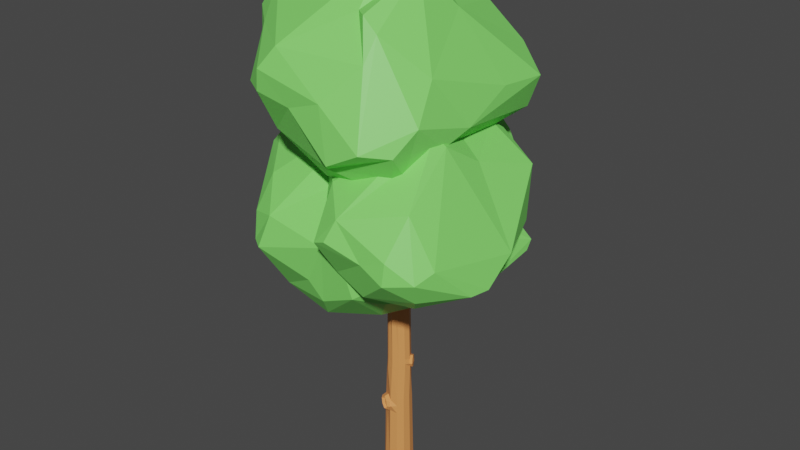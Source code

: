 # Source: forest_tree2.blend  (saved by Blender 3.6.13; exported with 4.5.12 LTS)
import bpy
from mathutils import Matrix  # noqa: F401  (used for matrix-valued properties, if any)

bpy.ops.wm.read_factory_settings(use_empty=True)
scene = bpy.context.scene
scene.name = 'Scene'

# ---- collections
col_collection = bpy.data.collections.new('Collection'); scene.collection.children.link(col_collection)

# ---- materials (node trees are filled in below, after node groups)
mat_1 = bpy.data.materials.new('1')
mat_1.use_transparent_shadow = False
mat_2 = bpy.data.materials.new('2')
mat_2.use_transparent_shadow = False

# ---- material node trees
mat_1.use_nodes = True; mat_1.node_tree.nodes.clear()
_N = mat_1.node_tree.nodes; _L = mat_1.node_tree.links
n0 = _N.new('ShaderNodeBsdfPrincipled'); n0.name = 'Principled BSDF'; n0.location = (10, 300)
n0.distribution = 'GGX'
n0.subsurface_method = 'RANDOM_WALK_SKIN'
n0.inputs[0].default_value = (0.8, 0.3071, 0.09399, 1.0)
n0.inputs[3].default_value = 1.45
n0.inputs[27].default_value = (0.0, 0.0, 0.0, 1.0)
n0.inputs[28].default_value = 1.0
n1 = _N.new('ShaderNodeOutputMaterial'); n1.name = 'Material Output'; n1.location = (300, 300)
_L.new(n0.outputs[0], n1.inputs[0])
n1.is_active_output = True
mat_2.use_nodes = True; mat_2.node_tree.nodes.clear()
_N = mat_2.node_tree.nodes; _L = mat_2.node_tree.links
n0 = _N.new('ShaderNodeBsdfPrincipled'); n0.name = 'Principled BSDF'; n0.location = (10, 300)
n0.distribution = 'GGX'
n0.subsurface_method = 'RANDOM_WALK_SKIN'
n0.inputs[0].default_value = (0.219, 0.8, 0.1397, 1.0)
n0.inputs[3].default_value = 1.45
n0.inputs[27].default_value = (0.0, 0.0, 0.0, 1.0)
n0.inputs[28].default_value = 1.0
n1 = _N.new('ShaderNodeOutputMaterial'); n1.name = 'Material Output'; n1.location = (300, 300)
_L.new(n0.outputs[0], n1.inputs[0])
n1.is_active_output = True

# ---- world
world_world = bpy.data.worlds.new('World'); scene.world = world_world
world_world.use_nodes = True; world_world.node_tree.nodes.clear()
_N = world_world.node_tree.nodes; _L = world_world.node_tree.links
n0 = _N.new('ShaderNodeOutputWorld'); n0.name = 'World Output'; n0.location = (300, 300)
n1 = _N.new('ShaderNodeBackground'); n1.name = 'Background'; n1.location = (10, 300)
n1.inputs[0].default_value = (0.05088, 0.05088, 0.05088, 1.0)
_L.new(n1.outputs[0], n0.inputs[0])
n0.is_active_output = True
world_world.color = (0.05088, 0.05088, 0.05088)
world_world.use_sun_shadow = False
world_world.sun_shadow_jitter_overblur = 0.0

# ---- meshes
me_circle = bpy.data.meshes.new('Circle')
me_circle.from_pydata([(0.0, 0.5476, 0.0), (-0.2738, 0.4743, 0.0), (-0.4743, 0.2738, 0.0), (-0.5476, 0.0, 0.0), (-0.4743, -0.2738, 0.0), (-0.2738, -0.4743, 0.0), (0.0, -0.5476, 0.0), (0.2738, -0.4743, 0.0), (0.4743, -0.2738, 0.0), (0.5476, 0.0, 0.0), (0.4743, 0.2738, 0.0), (0.2738, 0.4743, 0.0), (6.707e-10, 0.3997, 8.585), (-0.1999, 0.3462, 8.585), (-0.3462, 0.1999, 8.585), (-0.3997, -2.012e-09, 8.585), (-0.4132, -0.1804, 8.615), (0.05949, -0.4537, 8.574), (0.1999, -0.3462, 8.585), (0.3462, -0.1999, 8.585), (0.4522, -0.06116, 8.574), (0.1784, 0.4114, 8.615), (0.09265, -0.4889, 4.403), (0.3168, -0.3967, 4.403), (-0.3537, -0.075, 4.403), (-0.3008, -0.2945, 4.403), (0.3228, 0.3345, 4.411), (0.1483, 0.3302, 4.403), (-0.08062, 0.2895, 4.403), (0.4671, -0.2208, 4.403), (-0.1372, -0.4505, 4.403), (-0.2725, 0.1425, 4.403), (0.553, -0.06388, 4.383), (0.3117, -0.4067, 4.16), (-0.3197, -0.2921, 4.139), (0.3551, 0.2868, 4.244), (-0.1038, 0.309, 4.159), (0.4681, -0.2241, 4.178), (-0.1529, -0.4537, 4.14), (-0.2979, 0.1565, 4.146), (0.5179, 0.005087, 4.225), (0.08115, -0.4975, 4.146), (-0.3763, -0.06712, 4.14), (0.4359, 0.1503, 4.167), (0.1347, 0.3506, 4.177), (0.05911, 0.2388, 12.17), (-0.1238, 0.1866, 12.17), (-0.2582, 0.04692, 12.19), (-0.3076, -0.1343, 12.21), (-0.2626, -0.3069, 12.21), (-0.1339, -0.433, 12.2), (0.04869, -0.4821, 12.19), (0.2366, -0.4361, 12.17), (0.3726, -0.3041, 12.17), (0.4211, -0.1231, 12.17), (0.3726, 0.05789, 12.17), (0.2401, 0.1904, 12.17), (-0.02181, -0.4055, 8.387), (-0.3974, -0.004374, 8.346), (0.307, 0.1935, 8.321), (0.004387, 0.3974, 8.346), (0.2053, -0.3524, 8.346), (-0.3561, -0.2122, 8.416), (0.2127, 0.3552, 8.416), (-0.1965, 0.3436, 8.346), (0.3524, -0.2053, 8.346), (-0.1939, -0.3054, 8.321), (-0.3436, 0.1965, 8.346), (0.4062, 0.02108, 8.387), (-0.3807, 0.0003868, 9.541), (-0.2877, 0.1652, 9.483), (0.3614, 0.1682, 9.508), (0.415, -0.03172, 9.508), (0.2151, -0.3779, 9.508), (0.01523, -0.4315, 9.508), (-0.331, -0.2316, 9.508), (0.2151, 0.3145, 9.508), (-0.1975, 0.3154, 9.575), (0.01523, 0.368, 9.508), (0.3614, -0.2316, 9.508), (-0.1846, -0.3779, 9.508), (0.419, -0.04007, 9.752), (0.01925, -0.4398, 9.752), (0.01925, 0.3597, 9.752), (-0.4219, -0.0826, 9.716), (0.3654, 0.1598, 9.752), (0.2191, -0.3863, 9.752), (-0.3269, -0.2399, 9.752), (0.2191, 0.3061, 9.752), (-0.1628, 0.3628, 9.764), (0.3654, -0.2399, 9.752), (-0.1806, -0.3863, 9.752), (-0.3038, 0.1116, 11.16), (0.4422, -0.08832, 11.16), (0.08115, -0.4817, 11.17), (0.04154, 0.273, 11.11), (-0.3573, -0.08832, 11.16), (0.3886, 0.1116, 11.16), (0.2213, -0.3978, 11.11), (-0.3038, -0.2882, 11.16), (0.2057, 0.2708, 11.17), (-0.1204, 0.2706, 11.18), (0.3637, -0.3186, 11.18), (-0.1575, -0.4345, 11.16), (-0.3008, 0.1054, 11.34), (0.4451, -0.09447, 11.34), (0.02542, -0.5213, 11.34), (-0.3544, -0.09447, 11.34), (0.3916, 0.1054, 11.34), (-0.3008, -0.2943, 11.34), (0.276, 0.2652, 11.33), (-0.1852, 0.2649, 11.34), (0.425, -0.2906, 11.34), (-0.1545, -0.4407, 11.34), (-0.2978, 0.09906, 11.52), (0.4482, -0.1008, 11.52), (0.08672, -0.4933, 11.5), (0.04929, 0.257, 11.57), (-0.3513, -0.1008, 11.52), (0.3946, 0.09906, 11.52), (0.2291, -0.4141, 11.57), (-0.2978, -0.3007, 11.52), (0.2112, 0.2595, 11.5), (-0.1149, 0.2593, 11.5), (0.3693, -0.3302, 11.5), (-0.1514, -0.447, 11.52), (-0.3872, -0.03512, 9.905), (0.3689, 0.1525, 9.964), (0.2226, -0.3936, 9.964), (-0.3234, -0.2472, 9.964), (0.2226, 0.2988, 9.964), (-0.204, 0.2798, 9.939), (0.3689, -0.2472, 9.964), (-0.1771, -0.3936, 9.964), (-0.297, 0.115, 9.998), (0.4225, -0.04736, 9.964), (0.02275, -0.4471, 9.964), (0.02275, 0.3524, 9.964), (-0.3954, -0.009069, 8.849), (0.3236, 0.1567, 8.867), (0.2042, -0.3553, 8.849), (-0.3319, -0.2287, 8.802), (0.2243, 0.3291, 8.802), (-0.1955, 0.3371, 8.849), (0.3505, -0.2089, 8.849), (-0.1598, -0.3287, 8.867), (-0.3418, 0.1908, 8.849), (0.4179, -0.005007, 8.773), (0.002346, -0.4219, 8.773), (0.004356, 0.3907, 8.849), (-0.09792, 0.1461, 12.81), (0.05742, 0.2043, 12.8), (-0.209, 0.02496, 12.81), (-0.2418, -0.147, 12.84), (-0.2001, -0.2301, 12.8), (-0.1479, -0.3123, 12.83), (0.01747, -0.3677, 12.81), (0.1766, -0.3315, 12.81), (0.3049, -0.2257, 12.8), (0.3601, -0.07641, 12.8), (0.3259, 0.07292, 12.8), (0.2136, 0.1771, 12.8), (-0.07006, -0.02838, 13.34), (0.008089, -0.002541, 13.35), (-0.1278, -0.086, 13.33), (-0.151, -0.1581, 13.33), (-0.135, -0.226, 13.32), (-0.08348, -0.2739, 13.33), (-0.008412, -0.2906, 13.33), (0.07108, -0.2703, 13.34), (0.1328, -0.2163, 13.35), (0.1586, -0.1422, 13.36), (0.1413, -0.06881, 13.36), (0.08577, -0.01725, 13.36), (0.1588, 1.294, 11.26), (0.103, 1.298, 11.14), (-0.2079, 1.294, 11.27), (-0.1563, 1.298, 11.14), (-0.0276, 1.3, 11.08), (0.1073, 1.289, 11.4), (-0.152, 1.289, 11.4), (-0.02143, 1.287, 11.45), (0.2352, 2.207, 11.58), (0.1925, 2.21, 11.48), (-0.04512, 2.207, 11.59), (-0.005732, 2.21, 11.49), (0.0927, 2.212, 11.44), (0.1958, 2.203, 11.68), (-0.002401, 2.203, 11.69), (0.09741, 2.202, 11.72), (-1.441, 0.5654, 9.983), (-1.412, 0.6248, 9.858), (-1.256, 0.8841, 10.02), (-1.281, 0.8502, 9.882), (-1.345, 0.7427, 9.816), (-1.416, 0.5994, 10.12), (-1.285, 0.8248, 10.14), (-1.352, 0.7068, 10.18), (-2.283, 1.076, 10.39), (-2.263, 1.115, 10.3), (-2.16, 1.286, 10.41), (-2.177, 1.264, 10.32), (-2.219, 1.193, 10.28), (-2.266, 1.099, 10.48), (-2.18, 1.247, 10.49), (-2.224, 1.169, 10.52), (-0.7566, -1.581, 8.904), (-0.6996, -1.614, 9.035), (-0.9741, -1.457, 9.195), (-1.031, -1.423, 9.064), (-0.991, -1.445, 8.924), (-0.8773, -1.51, 8.858), (-0.7396, -1.592, 9.175), (-0.8533, -1.527, 9.241), (-1.147, -2.228, 9.299), (-1.105, -2.253, 9.396), (-1.308, -2.136, 9.514), (-1.35, -2.111, 9.417), (-1.32, -2.128, 9.314), (-1.236, -2.176, 9.265), (-1.135, -2.236, 9.499), (-1.219, -2.188, 9.548), (1.115, -1.376, 11.71), (1.076, -1.393, 11.61), (0.9879, -1.442, 11.57), (0.9008, -1.494, 11.61), (0.8662, -1.519, 11.71), (1.08, -1.4, 11.81), (0.9043, -1.501, 11.81), (0.9928, -1.452, 11.85), (1.591, -2.014, 11.96), (1.56, -2.029, 11.88), (1.487, -2.069, 11.84), (1.415, -2.112, 11.88), (1.387, -2.132, 11.96), (1.563, -2.035, 12.04), (1.418, -2.118, 12.04), (1.491, -2.078, 12.08), (1.367, 1.026, 9.126), (1.336, 1.083, 8.998), (1.359, 1.044, 8.862), (1.523, 0.7589, 8.97), (1.492, 0.8153, 8.842), (1.424, 0.9335, 8.797), (1.5, 0.7974, 9.107), (1.435, 0.9082, 9.171), (2.135, 1.546, 9.474), (2.113, 1.585, 9.385), (2.129, 1.559, 9.29), (2.243, 1.361, 9.366), (2.221, 1.4, 9.277), (2.174, 1.482, 9.246), (2.227, 1.387, 9.46), (2.182, 1.464, 9.505), (0.2841, -0.4645, 2.268), (-0.3947, -0.2988, 2.358), (0.2841, 0.3899, 2.268), (-0.2092, 0.3899, 2.268), (0.4646, -0.284, 2.268), (-0.1941, -0.4168, 2.247), (-0.3897, 0.2093, 2.268), (0.5307, -0.03732, 2.268), (0.01721, -0.5371, 2.333), (-0.4558, -0.03732, 2.268), (0.4646, 0.2093, 2.268), (0.03743, 0.4559, 2.268), (0.1154, -0.5894, 2.565), (-0.4428, -0.04261, 2.59), (0.4632, 0.2002, 2.59), (0.04273, 0.4429, 2.59), (0.2855, -0.4631, 2.59), (-0.4671, -0.2524, 2.601), (0.2855, 0.3779, 2.59), (-0.2, 0.3779, 2.59), (0.4632, -0.2854, 2.59), (-0.4923, -0.4166, 2.6), (-0.3778, 0.2002, 2.59), (0.5283, -0.04261, 2.59), (0.04301, -0.5429, 2.808), (-0.4305, -0.04761, 2.893), (0.4619, 0.1915, 2.893), (0.04774, 0.4307, 2.893), (0.2869, -0.4618, 2.893), (-0.3689, -0.3046, 2.834), (0.2869, 0.3666, 2.893), (-0.1914, 0.3666, 2.893), (0.4619, -0.2867, 2.893), (-0.1576, -0.425, 2.92), (-0.3665, 0.1915, 2.893), (0.526, -0.04761, 2.893), (-0.4328, -0.4547, 2.401), (-0.2682, -0.5515, 2.31), (-0.09474, -0.6503, 2.38), (-0.01413, -0.6932, 2.571), (-0.4117, -0.4595, 2.791), (-0.07357, -0.6551, 2.771), (-0.2382, -0.5583, 2.862), (0.3104, -0.3945, 4.626), (-0.3029, -0.2887, 4.651), (0.3579, 0.2655, 4.57), (-0.09107, 0.2933, 4.627), (0.4612, -0.2191, 4.61), (-0.1397, -0.4407, 4.644), (-0.2783, 0.1457, 4.639), (0.5207, -0.01618, 4.55), (0.08587, -0.4838, 4.641), (-0.3555, -0.07041, 4.645), (0.4399, 0.1203, 4.627), (0.1388, 0.3345, 4.612), (0.5291, 0.1852, 4.174), (0.5629, 0.1823, 4.406), (0.4519, 0.2991, 4.572), (0.4172, 0.3673, 4.415), (0.613, 0.02046, 4.552), (0.6449, -0.02673, 4.387), (0.4491, 0.3201, 4.25), (0.6102, 0.0415, 4.23), (-0.3171, -0.4112, 2.406), (-0.1524, -0.508, 2.314), (0.02105, -0.6068, 2.385), (-0.3765, -0.373, 2.605), (0.1017, -0.6497, 2.576), (-0.2959, -0.4159, 2.796), (0.04223, -0.6115, 2.775), (-0.1224, -0.5147, 2.867), (0.533, 0.1554, 4.629), (0.2617, -0.2245, 12.93), (0.3123, -0.0921, 12.92), (-0.1158, -0.3454, 12.92), (0.005998, -0.351, 12.93), (-0.1942, -0.004245, 12.93), (-0.2486, -0.1117, 12.94), (0.2834, 0.04041, 12.92), (0.1471, -0.3183, 12.93), (-0.4181, -0.3564, 12.84), (0.1831, 0.1317, 12.92), (0.04302, 0.1538, 12.93), (-0.09549, 0.1015, 12.93), (0.2182, -0.2231, 13.05), (-0.1226, -0.3101, 13.02), (-0.1774, -0.03142, 13.04), (0.02934, 0.1036, 13.05), (0.2623, -0.1086, 13.05), (-0.002637, -0.3337, 13.04), (-0.2165, -0.1448, 13.03), (0.2369, 0.005406, 13.05), (0.1196, -0.3046, 13.05), (-0.1643, -0.227, 13.06), (0.1507, 0.08434, 13.05), (-0.09086, 0.05936, 13.05), (-0.4575, -0.2779, 12.88), (-0.3688, -0.4341, 12.87), (-0.4639, -0.2445, 12.97), (-0.3384, -0.4654, 12.96), (-0.4336, -0.2758, 13.06), (-0.3448, -0.432, 13.05), (-0.3842, -0.3534, 13.09), (-0.7045, -0.4969, 13.08), (-0.7003, -0.5189, 13.02), (-0.642, -0.6216, 13.02), (-0.6744, -0.5705, 13.0), (-0.622, -0.6421, 13.08), (-0.6845, -0.5175, 13.14), (-0.6262, -0.6202, 13.14), (-0.6521, -0.5685, 13.16), (-0.9422, -0.6306, 13.05), (-0.9397, -0.6441, 13.02), (-0.9038, -0.7073, 13.01), (-0.9237, -0.6759, 13.0), (-0.8915, -0.7199, 13.05), (-0.93, -0.6433, 13.09), (-0.8941, -0.7064, 13.09), (-0.91, -0.6747, 13.1), (2.061, 1.623, 8.031), (3.343, 0.306, 8.396), (3.625, 2.53, 9.065), (0.9985, -0.484, 8.318), (0.3619, 0.4078, 9.167), (0.6707, 1.417, 8.854), (2.122, 0.1985, 10.89), (1.434, -0.862, 9.878), (2.599, 0.4471, 11.0), (1.833, 1.14, 10.9), (1.401, 1.071, 10.8), (0.2856, 0.6829, 9.502), (1.442, 2.23, 10.37), (1.176, 2.289, 9.649), (1.521, 2.344, 9.023), (0.8618, 1.742, 10.18), (0.9982, 0.4726, 10.35), (0.4105, 0.5001, 10.09), (0.2902, 0.5396, 9.822), (0.9364, -0.2197, 10.17), (2.446, -0.8302, 9.909), (2.895, 0.1102, 10.19), (2.771, 1.083, 10.58), (2.803, 2.578, 10.31), (3.639, 2.744, 9.414), (2.512, 2.913, 9.234), (1.265, 2.468, 8.835), (1.445, 2.612, 8.53), (1.325, 2.091, 8.441), (0.8938, 2.101, 8.91), (0.7209, -0.2982, 9.245), (0.8323, -0.8924, 9.252), (2.755, -0.9131, 8.807), (2.557, -0.6968, 8.232), (1.841, 2.785, 8.678), (2.296, 2.792, 8.407), (1.546, 1.316, 7.996), (2.078, -1.21, 9.095), (1.978, -1.095, 8.453), (2.971, 2.225, 8.232), (1.958, 2.471, 8.231), (1.039, 0.2828, 8.35), (1.418, 0.8509, 7.907), (1.862, 0.0576, 7.788), (1.449, -0.5044, 7.983), (1.933, 1.109, 7.807), (2.226, -0.2591, 7.783), (0.2321, -2.077, 12.15), (2.073, -2.792, 13.16), (-1.58, 2.19, 13.01), (-0.9843, 0.5236, 11.91), (2.32, -2.524, 13.24), (2.892, 3.192, 13.98), (3.26, 3.312, 15.11), (2.429, -3.201, 14.04), (0.08931, -3.859, 15.41), (-2.498, -3.115, 13.75), (-3.677, -2.317, 16.88), (-3.462, -0.07812, 13.72), (-1.276, 2.928, 13.47), (-2.017, 3.057, 15.16), (0.005782, -0.7769, 19.2), (0.4449, 0.05057, 19.24), (-2.347, 0.0455, 18.65), (-1.597, 0.7294, 18.94), (-3.229, 2.143, 17.74), (-3.302, 2.597, 16.39), (0.3473, 1.519, 18.25), (-1.144, 3.399, 17.06), (-1.315, 2.095, 18.26), (1.689, 0.8805, 17.64), (-3.274, 0.6742, 18.39), (-4.041, 1.454, 18.0), (-4.352, 1.388, 17.21), (-3.69, 2.424, 17.09), (-3.895, 2.113, 16.26), (-3.914, 0.7553, 14.69), (-3.66, 2.397, 15.97), (-3.042, 2.456, 15.81), (-4.296, -0.9727, 18.01), (-4.788, -0.8242, 17.4), (-4.844, -1.006, 15.66), (-1.843, -3.648, 16.77), (0.9761, -0.1779, 18.96), (0.152, -2.048, 17.9), (0.6375, -2.413, 17.91), (1.115, -2.973, 16.59), (1.172, -2.417, 17.42), (1.128, 3.217, 17.31), (2.18, 3.829, 15.95), (2.184, 3.958, 14.94), (0.3146, 3.889, 14.9), (-0.9164, 3.352, 16.6), (1.637, 2.612, 13.07), (1.13, 3.652, 13.87), (-1.244, 3.292, 14.26), (-1.945, 3.372, 13.64), (-2.944, 2.827, 13.88), (-3.664, 2.084, 15.34), (-3.796, -2.169, 14.55), (-4.845, -1.278, 17.01), (-3.286, -2.192, 14.04), (-1.989, -0.3367, 12.35), (-3.145, -3.559, 15.35), (-2.36, -3.98, 16.02), (-2.505, -3.903, 15.24), (1.7, -3.954, 14.19), (2.795, -2.447, 14.86), (2.502, -1.457, 16.09), (-1.754, 3.49, 14.07), (-0.4069, 3.286, 13.36), (-0.8376, 3.245, 13.09), (-3.799, 1.635, 14.18), (-3.027, 2.327, 13.6), (-2.382, 0.5402, 12.59), (-3.356, -2.842, 14.77), (-2.461, -2.749, 13.87), (-1.829, -1.333, 12.8), (-1.97, -2.141, 13.09), (-1.216, -3.831, 14.97), (0.5374, -4.081, 13.59), (0.1756, -3.653, 13.27), (3.153, 1.477, 15.24), (3.115, -0.3129, 14.35), (2.866, -1.276, 13.91), (2.208, -1.502, 13.51), (2.254, -0.4443, 13.37), (0.4034, 1.417, 12.61), (-0.9237, 1.558, 12.68), (-0.3762, -0.6902, 12.12), (-1.335, -2.54, 12.75), (1.355, 0.6622, 12.73), (-0.2244, 0.6164, 11.97), (1.129, -1.566, 12.27), (-0.4084, -3.058, 12.66), (1.133, -2.932, 12.71), (2.227, -1.033, 8.976), (4.006, 1.784, 10.64), (3.911, 2.112, 12.55), (0.9794, -3.472, 9.546), (2.978, -4.393, 10.43), (0.6345, -3.821, 9.886), (0.9577, 1.981, 11.14), (0.9077, 1.293, 10.26), (0.2596, 1.185, 10.9), (2.173, -1.915, 14.22), (2.987, -1.339, 14.01), (0.4872, -0.9622, 13.88), (-0.6952, -1.236, 12.21), (-0.4813, -0.9764, 10.97), (1.102, -0.4828, 14.1), (0.331, 0.3535, 13.56), (-0.006944, 1.061, 12.59), (2.575, -0.02984, 13.85), (3.302, -0.02993, 13.16), (-0.4447, -0.248, 12.64), (-0.1081, 0.9973, 11.85), (0.4009, -2.111, 13.33), (-0.9123, -2.329, 12.8), (-0.9263, -2.033, 12.28), (-1.12, -2.275, 11.82), (1.062, -4.278, 12.03), (0.04079, -3.287, 12.67), (2.483, -1.384, 14.37), (2.756, -1.839, 14.06), (3.187, -3.358, 12.5), (3.007, -4.294, 11.2), (2.448, 1.697, 13.86), (2.606, 2.267, 13.43), (1.429, 1.754, 13.68), (1.394, 2.384, 12.98), (0.7397, 1.984, 12.12), (2.582, 2.514, 11.08), (1.565, 2.705, 11.91), (0.4101, 1.294, 10.35), (0.04656, 0.468, 10.41), (-0.3548, -0.1154, 10.59), (-0.3857, -3.134, 11.84), (0.3103, -4.499, 11.1), (0.8155, -4.591, 11.31), (3.853, -3.903, 10.55), (4.139, -3.291, 10.88), (0.8006, 1.968, 10.95), (1.491, 1.873, 10.26), (-0.6085, -2.443, 10.96), (0.06153, -3.482, 11.08), (0.5137, -2.569, 10.07), (1.235, -2.27, 9.379), (2.082, -4.352, 10.86), (1.78, -3.883, 9.415), (3.596, -3.54, 9.711), (4.752, -0.1453, 10.46), (4.782, -1.362, 9.67), (4.624, -2.059, 9.658), (3.521, 0.4307, 9.437), (3.365, 1.535, 10.01), (2.607, 0.2658, 9.493), (1.184, 0.6345, 9.817), (1.134, -0.2637, 9.638), (1.333, -1.222, 9.098), (3.364, -2.039, 8.971), (2.627, -2.823, 8.972), (3.242, -3.137, 9.211), (-1.201, 1.18, 7.071), (1.87, 4.316, 9.574), (2.096, 4.254, 11.33), (2.114, 2.762, 12.16), (0.9901, -3.534, 8.855), (-0.3062, -3.531, 8.297), (-0.2108, -3.631, 10.36), (-4.539, 1.053, 9.377), (-1.914, 4.973, 9.143), (-0.8759, -0.2702, 14.02), (-0.78, 0.5888, 14.26), (-2.779, -0.8157, 13.03), (-4.625, 0.5145, 11.48), (-2.546, 1.068, 13.94), (-2.729, 2.114, 13.59), (-2.768, 3.773, 12.51), (-3.48, 3.587, 10.89), (0.0505, 1.504, 13.73), (-1.304, 1.899, 13.86), (1.41, 1.685, 12.88), (-1.646, 3.881, 13.36), (-2.753, 4.161, 9.326), (-3.299, 0.997, 13.42), (-3.816, 1.919, 12.88), (-4.157, 2.28, 11.63), (-3.531, -0.4456, 12.68), (-4.704, -0.8744, 12.35), (-5.281, -0.6005, 11.41), (-5.03, -0.9256, 11.94), (-3.459, -2.508, 11.69), (-2.513, -3.672, 10.81), (-0.1118, 0.1288, 14.1), (0.2727, -1.179, 12.67), (0.7264, 0.5227, 13.22), (0.5564, -2.368, 11.58), (0.6058, 4.201, 13.45), (-0.4761, 3.75, 13.86), (1.746, 3.902, 12.67), (-0.7429, 4.771, 12.38), (-1.58, 4.828, 11.31), (-0.5151, 5.296, 9.455), (-3.326, 3.884, 8.908), (-2.659, 4.268, 8.418), (-4.158, 2.51, 8.723), (-5.235, -0.3853, 10.39), (-5.08, -1.136, 10.88), (-3.032, -1.195, 8.363), (-4.204, -1.977, 10.28), (-3.299, -3.646, 9.669), (-3.525, -3.309, 10.56), (-2.798, -3.992, 9.669), (-2.397, -3.036, 8.029), (0.7987, -3.658, 9.691), (1.851, -2.888, 9.434), (2.053, -2.048, 9.715), (2.03, 0.07878, 9.77), (-1.67, 4.899, 9.782), (-1.83, 5.065, 9.469), (-1.208, 4.762, 8.493), (-2.041, 4.142, 8.377), (-4.673, -0.9713, 9.595), (-3.31, 3.153, 8.238), (-3.271, 1.356, 7.782), (-3.842, -2.75, 10.28), (-2.73, -2.559, 8.004), (-0.9227, -3.566, 8.903), (-0.6402, -2.984, 7.489), (1.568, -2.596, 8.464), (2.594, 0.05116, 7.953), (2.595, 1.467, 8.329), (1.459, 1.236, 7.401), (1.142, 3.842, 8.25), (-0.3234, 3.637, 8.067), (-1.342, 2.275, 7.602), (-1.66, 3.622, 7.935), (-2.17, 0.4907, 7.161), (-1.98, -0.7353, 7.432), (-1.942, -2.332, 7.519), (-0.3776, -1.388, 7.04), (0.7612, 2.852, 7.66), (-0.5573, 0.5181, 6.948), (0.4147, -1.017, 7.004), (0.9632, -2.066, 7.58)], [], [(61, 57, 17, 18), (62, 58, 15, 16), (84, 69, 191, 190), (64, 60, 12, 13), (65, 61, 18, 19), (60, 63, 21, 12), (67, 64, 13, 14), (68, 65, 19, 20), (58, 67, 14, 15), (275, 294, 322, 320), (42, 39, 31, 24), (41, 38, 30, 22), (40, 37, 29, 32), (39, 36, 28, 31), (44, 35, 26, 27), (38, 34, 25, 30), (37, 33, 23, 29), (36, 44, 27, 28), (32, 304, 313, 314), (34, 42, 24, 25), (33, 41, 22, 23), (1, 2, 3, 4, 5, 6, 7, 8, 9, 10, 11, 0), (118, 114, 47, 48), (282, 278, 41, 33), (283, 279, 42, 34), (284, 280, 43, 35), (285, 281, 44, 36), (286, 282, 33, 37), (287, 283, 34, 38), (281, 284, 35, 44), (288, 285, 36, 39), (289, 286, 37, 40), (278, 287, 38, 41), (279, 288, 39, 42), (280, 289, 40, 43), (119, 115, 54, 55), (120, 116, 51, 52), (121, 118, 48, 49), (122, 119, 55, 56), (123, 117, 45, 46), (124, 120, 52, 53), (125, 121, 49, 50), (117, 122, 56, 45), (114, 123, 46, 47), (115, 124, 53, 54), (116, 125, 50, 51), (307, 304, 68, 59), (306, 303, 67, 58), (305, 302, 66, 57), (304, 301, 65, 68), (303, 300, 64, 67), (308, 299, 63, 60), (302, 298, 62, 66), (301, 297, 61, 65), (300, 308, 60, 64), (299, 307, 59, 63), (298, 306, 58, 62), (297, 305, 57, 61), (148, 145, 80, 74), (147, 144, 79, 72), (146, 143, 77, 70), (149, 142, 76, 78), (145, 141, 75, 80), (144, 140, 73, 79), (143, 149, 78, 77), (142, 139, 71, 76), (141, 138, 69, 75), (140, 148, 74, 73), (139, 147, 72, 71), (138, 146, 70, 69), (74, 80, 91, 82), (72, 79, 90, 81), (78, 76, 88, 83), (80, 75, 87, 91), (79, 73, 86, 90), (77, 78, 83, 89), (76, 71, 85, 88), (75, 69, 84, 87), (73, 74, 82, 86), (71, 72, 81, 85), (136, 133, 103, 94), (135, 132, 102, 93), (134, 131, 101, 92), (137, 130, 100, 95), (133, 129, 99, 103), (132, 128, 98, 102), (131, 137, 95, 101), (130, 127, 97, 100), (129, 126, 96, 99), (128, 136, 94, 98), (127, 135, 93, 97), (126, 134, 92, 96), (94, 103, 113, 106), (93, 102, 112, 105), (92, 101, 111, 104), (103, 99, 109, 113), (100, 97, 108, 110), (99, 96, 107, 109), (97, 93, 105, 108), (96, 92, 104, 107), (106, 113, 125, 116), (105, 112, 124, 115), (104, 111, 123, 114), (148, 17, 207, 212), (113, 109, 121, 125), (110, 108, 119, 122), (109, 107, 118, 121), (108, 105, 115, 119), (107, 104, 114, 118), (124, 112, 222, 227), (85, 81, 135, 127), (86, 82, 136, 128), (87, 84, 126, 129), (88, 85, 127, 130), (89, 83, 137, 131), (90, 86, 128, 132), (91, 87, 129, 133), (83, 88, 130, 137), (81, 90, 132, 135), (82, 91, 133, 136), (15, 14, 146, 138), (18, 17, 148, 140), (16, 15, 138, 141), (13, 12, 149, 143), (19, 18, 140, 144), (12, 21, 142, 149), (14, 13, 143, 146), (20, 19, 144, 147), (101, 95, 178, 177), (59, 68, 242, 243), (51, 50, 155, 156), (342, 338, 170, 171), (48, 47, 152, 153), (55, 54, 159, 160), (52, 51, 156, 157), (49, 48, 153, 154), (56, 55, 160, 161), (46, 45, 151, 150), (53, 52, 157, 158), (50, 49, 154, 155), (45, 56, 161, 151), (47, 46, 150, 152), (54, 53, 158, 159), (162, 163, 173, 172, 171, 170, 169, 168, 167, 166, 165, 164), (343, 339, 167, 168), (344, 340, 164, 165), (345, 342, 171, 172), (346, 343, 168, 169), (347, 344, 165, 166), (348, 345, 172, 173), (349, 341, 163, 162), (338, 346, 169, 170), (339, 347, 166, 167), (341, 348, 173, 163), (340, 349, 162, 164), (175, 174, 182, 183), (122, 117, 181, 179), (110, 122, 179, 174), (100, 110, 174, 175), (117, 123, 180, 181), (95, 100, 175, 178), (123, 111, 176, 180), (111, 101, 177, 176), (186, 183, 182, 187, 189, 188, 184, 185), (181, 180, 188, 189), (180, 176, 184, 188), (177, 178, 186, 185), (176, 177, 185, 184), (179, 181, 189, 187), (174, 179, 187, 182), (178, 175, 183, 186), (193, 192, 200, 201), (126, 84, 190, 195), (70, 77, 193, 194), (69, 70, 194, 191), (134, 126, 195, 197), (89, 131, 196, 192), (131, 134, 197, 196), (77, 89, 192, 193), (202, 201, 200, 204, 205, 203, 198, 199), (197, 195, 203, 205), (195, 190, 198, 203), (194, 193, 201, 202), (190, 191, 199, 198), (196, 197, 205, 204), (192, 196, 204, 200), (191, 194, 202, 199), (208, 213, 221, 216), (141, 145, 213, 208), (17, 57, 206, 207), (62, 16, 209, 210), (66, 62, 210, 211), (16, 141, 208, 209), (145, 148, 212, 213), (57, 66, 211, 206), (219, 218, 217, 216, 221, 220, 215, 214), (211, 210, 218, 219), (210, 209, 217, 218), (207, 206, 214, 215), (213, 212, 220, 221), (212, 207, 215, 220), (206, 211, 219, 214), (209, 208, 216, 217), (228, 229, 237, 236), (112, 102, 223, 222), (98, 94, 225, 224), (102, 98, 224, 223), (94, 106, 226, 225), (106, 116, 228, 226), (116, 120, 229, 228), (120, 124, 227, 229), (231, 232, 233, 234, 236, 237, 235, 230), (226, 228, 236, 234), (225, 226, 234, 233), (223, 224, 232, 231), (229, 227, 235, 237), (227, 222, 230, 235), (224, 225, 233, 232), (222, 223, 231, 230), (244, 245, 253, 252), (63, 59, 243, 240), (142, 21, 239, 238), (147, 139, 245, 244), (20, 147, 244, 241), (68, 20, 241, 242), (139, 142, 238, 245), (21, 63, 240, 239), (248, 251, 250, 249, 252, 253, 246, 247), (240, 243, 251, 248), (242, 241, 249, 250), (238, 239, 247, 246), (245, 238, 246, 253), (241, 244, 252, 249), (243, 242, 250, 251), (239, 240, 248, 247), (10, 9, 261, 264), (3, 2, 260, 263), (6, 5, 259, 262), (9, 8, 258, 261), (2, 1, 257, 260), (0, 11, 256, 265), (5, 4, 255, 259), (8, 7, 254, 258), (1, 0, 265, 257), (11, 10, 264, 256), (4, 3, 263, 255), (7, 6, 262, 254), (264, 261, 277, 268), (263, 260, 276, 267), (271, 283, 294, 275), (261, 258, 274, 277), (260, 257, 273, 276), (265, 256, 272, 269), (262, 259, 291, 292), (258, 254, 270, 274), (257, 265, 269, 273), (256, 264, 268, 272), (255, 263, 267, 271), (254, 262, 266, 270), (268, 277, 289, 280), (267, 276, 288, 279), (293, 292, 319, 321), (277, 274, 286, 289), (276, 273, 285, 288), (269, 272, 284, 281), (259, 255, 290, 291), (274, 270, 282, 286), (273, 269, 281, 285), (272, 268, 280, 284), (271, 267, 279, 283), (270, 266, 278, 282), (287, 278, 295, 296), (255, 271, 275, 290), (278, 266, 293, 295), (266, 262, 292, 293), (283, 287, 296, 294), (23, 22, 305, 297), (25, 24, 306, 298), (291, 290, 317, 318), (28, 27, 308, 300), (29, 23, 297, 301), (30, 25, 298, 302), (27, 26, 299, 308), (31, 28, 300, 303), (32, 29, 301, 304), (22, 30, 302, 305), (24, 31, 303, 306), (43, 40, 316, 309), (309, 316, 314, 310), (315, 309, 310, 312), (319, 318, 317, 320, 322, 324, 323, 321), (312, 310, 325, 311), (310, 314, 313, 325), (26, 35, 315, 312), (295, 293, 321, 323), (299, 26, 312, 311), (296, 295, 323, 324), (294, 296, 324, 322), (290, 275, 320, 317), (307, 299, 311, 325), (35, 43, 309, 315), (40, 32, 314, 316), (304, 307, 325, 313), (292, 291, 318, 319), (152, 150, 337, 330), (151, 161, 335, 336), (153, 331, 352, 350), (158, 157, 333, 326), (150, 151, 336, 337), (161, 160, 332, 335), (328, 155, 351, 353), (157, 156, 329, 333), (160, 159, 327, 332), (153, 152, 330, 331), (156, 155, 328, 329), (159, 158, 326, 327), (330, 337, 349, 340), (336, 335, 348, 341), (334, 350, 358, 360), (326, 333, 346, 338), (337, 336, 341, 349), (335, 332, 345, 348), (155, 154, 334, 351), (333, 329, 343, 346), (332, 327, 342, 345), (331, 330, 340, 344), (329, 328, 339, 343), (327, 326, 338, 342), (339, 328, 353, 355), (344, 347, 356, 354), (154, 153, 350, 334), (347, 339, 355, 356), (331, 344, 354, 352), (362, 364, 372, 370), (351, 334, 360, 359), (356, 355, 363, 364), (352, 354, 362, 357), (350, 352, 357, 358), (354, 356, 364, 362), (353, 351, 359, 361), (355, 353, 361, 363), (367, 368, 366, 365, 370, 372, 371, 369), (363, 361, 369, 371), (361, 359, 367, 369), (359, 360, 368, 367), (364, 363, 371, 372), (357, 362, 370, 365), (360, 358, 366, 368), (358, 357, 365, 366), (381, 395, 382), (396, 385, 382), (395, 396, 382), (394, 395, 381), (385, 387, 386), (388, 384, 383), (382, 385, 383), (385, 388, 383), (385, 386, 388), (387, 399, 386), (388, 386, 384), (386, 378, 384), (384, 389, 383), (384, 391, 389), (391, 390, 389), (383, 379, 382), (383, 392, 379), (389, 392, 383), (390, 392, 389), (392, 380, 379), (392, 404, 380), (379, 381, 382), (380, 381, 379), (380, 393, 381), (393, 394, 381), (380, 410, 393), (404, 410, 380), (393, 405, 394), (394, 405, 374), (394, 397, 395), (374, 397, 394), (397, 396, 395), (374, 375, 397), (396, 398, 385), (397, 398, 396), (398, 387, 385), (375, 412, 397), (408, 398, 397), (412, 408, 397), (407, 399, 387), (407, 400, 399), (407, 401, 400), (399, 402, 386), (401, 402, 400), (402, 399, 400), (386, 402, 378), (378, 377, 384), (377, 391, 384), (378, 414, 377), (403, 404, 390), (390, 404, 392), (376, 404, 403), (411, 405, 410), (410, 405, 393), (406, 405, 411), (398, 408, 387), (387, 408, 407), (412, 413, 408), (408, 413, 407), (401, 409, 402), (409, 378, 402), (415, 414, 378), (409, 415, 378), (391, 377, 390), (377, 403, 390), (377, 414, 403), (414, 376, 403), (376, 410, 404), (376, 411, 410), (376, 417, 411), (411, 419, 406), (406, 374, 405), (374, 412, 375), (373, 413, 412), (413, 401, 407), (418, 409, 373), (373, 401, 413), (373, 409, 401), (418, 415, 409), (416, 414, 415), (418, 416, 415), (416, 417, 414), (414, 417, 376), (419, 412, 374), (406, 419, 374), (412, 418, 373), (412, 419, 418), (417, 419, 411), (416, 419, 417), (418, 419, 416), (440, 437, 435), (437, 442, 438), (456, 443, 435), (443, 440, 435), (440, 442, 437), (442, 441, 438), (438, 441, 439), (481, 443, 456), (441, 465, 439), (443, 461, 440), (440, 461, 442), (437, 444, 436), (444, 438, 445), (437, 438, 444), (438, 447, 445), (447, 446, 445), (439, 447, 438), (447, 448, 446), (439, 448, 447), (448, 449, 446), (439, 450, 448), (465, 451, 439), (439, 451, 450), (465, 433, 451), (448, 471, 449), (449, 454, 446), (437, 436, 435), (444, 452, 436), (445, 452, 444), (446, 453, 445), (445, 453, 452), (454, 453, 446), (453, 473, 452), (454, 473, 453), (436, 434, 435), (436, 452, 434), (452, 455, 434), (473, 430, 452), (452, 430, 455), (430, 477, 455), (477, 428, 455), (434, 456, 435), (457, 456, 434), (457, 458, 456), (455, 457, 434), (457, 459, 458), (458, 460, 456), (455, 459, 457), (459, 460, 458), (460, 481, 456), (455, 428, 459), (428, 479, 459), (495, 443, 481), (495, 426, 443), (426, 462, 443), (443, 462, 461), (462, 441, 461), (461, 441, 442), (425, 463, 426), (426, 463, 462), (463, 464, 462), (462, 464, 441), (464, 465, 441), (425, 467, 463), (466, 467, 425), (467, 464, 463), (464, 468, 465), (482, 469, 433), (469, 470, 433), (470, 451, 433), (451, 471, 450), (450, 471, 448), (432, 470, 469), (487, 475, 431), (431, 454, 449), (431, 472, 454), (475, 474, 431), (431, 474, 472), (472, 473, 454), (488, 476, 430), (476, 477, 430), (489, 429, 488), (488, 429, 476), (429, 478, 476), (476, 478, 477), (491, 503, 429), (493, 428, 492), (493, 479, 428), (493, 427, 479), (479, 460, 459), (479, 480, 460), (480, 481, 460), (427, 480, 479), (421, 424, 427), (465, 468, 433), (468, 482, 433), (467, 483, 464), (464, 483, 468), (468, 483, 482), (483, 484, 482), (482, 432, 469), (467, 466, 483), (484, 432, 482), (470, 486, 451), (471, 485, 449), (485, 431, 449), (451, 485, 471), (451, 486, 485), (485, 487, 431), (432, 486, 470), (486, 487, 485), (432, 422, 486), (472, 488, 473), (473, 488, 430), (474, 488, 472), (474, 489, 488), (474, 490, 489), (489, 491, 429), (475, 490, 474), (490, 491, 489), (478, 492, 477), (477, 492, 428), (478, 429, 492), (492, 494, 493), (429, 494, 492), (429, 507, 494), (493, 494, 427), (429, 503, 507), (494, 421, 427), (494, 508, 421), (507, 508, 494), (480, 496, 481), (481, 496, 495), (496, 426, 495), (480, 497, 496), (496, 425, 426), (427, 424, 480), (424, 497, 480), (496, 499, 425), (424, 498, 497), (498, 499, 497), (497, 499, 496), (421, 498, 424), (504, 500, 466), (466, 500, 483), (500, 501, 483), (483, 501, 484), (504, 505, 500), (505, 501, 500), (505, 423, 501), (501, 422, 484), (484, 422, 432), (501, 486, 422), (501, 487, 486), (501, 423, 487), (423, 475, 487), (423, 502, 475), (502, 490, 475), (490, 503, 491), (505, 502, 423), (502, 420, 490), (490, 420, 503), (425, 504, 466), (499, 504, 425), (498, 506, 499), (499, 506, 504), (421, 506, 498), (504, 506, 505), (420, 507, 503), (420, 508, 507), (502, 505, 420), (505, 506, 420), (420, 506, 508), (506, 421, 508), (509, 574, 572), (564, 527, 519), (536, 523, 518), (526, 523, 536), (519, 526, 536), (527, 526, 519), (523, 542, 524), (526, 540, 523), (540, 542, 523), (542, 525, 524), (542, 543, 525), (543, 544, 525), (544, 517, 525), (523, 520, 518), (523, 524, 520), (520, 528, 521), (524, 528, 520), (525, 528, 524), (525, 529, 528), (525, 517, 529), (528, 529, 521), (529, 522, 521), (521, 530, 520), (520, 530, 518), (521, 532, 530), (532, 531, 530), (521, 533, 532), (533, 531, 532), (530, 535, 518), (535, 534, 518), (531, 535, 530), (537, 519, 536), (518, 537, 536), (534, 537, 518), (534, 538, 537), (537, 538, 519), (534, 539, 538), (554, 564, 519), (564, 511, 527), (527, 540, 526), (511, 540, 527), (511, 541, 540), (541, 542, 540), (541, 543, 542), (510, 545, 511), (511, 546, 541), (541, 546, 543), (511, 545, 546), (546, 544, 543), (568, 545, 510), (544, 515, 517), (555, 547, 517), (517, 547, 529), (516, 548, 547), (547, 549, 529), (549, 522, 529), (522, 533, 521), (522, 557, 533), (557, 550, 533), (550, 535, 533), (533, 535, 531), (558, 551, 550), (550, 551, 535), (514, 551, 558), (551, 534, 535), (551, 552, 534), (561, 534, 552), (561, 539, 534), (513, 539, 561), (553, 538, 539), (513, 553, 539), (563, 553, 513), (553, 554, 538), (554, 519, 538), (546, 515, 544), (515, 555, 517), (545, 556, 546), (546, 556, 515), (556, 555, 515), (555, 516, 547), (568, 556, 545), (555, 556, 516), (568, 569, 556), (547, 548, 549), (549, 557, 522), (516, 570, 548), (572, 557, 549), (570, 571, 548), (572, 560, 557), (557, 558, 550), (557, 559, 558), (559, 514, 558), (557, 560, 559), (559, 512, 514), (559, 560, 512), (551, 561, 552), (551, 514, 561), (561, 562, 513), (514, 562, 561), (514, 512, 562), (562, 563, 513), (554, 565, 564), (554, 566, 565), (553, 566, 554), (564, 510, 511), (563, 566, 553), (565, 510, 564), (565, 567, 510), (567, 568, 510), (567, 569, 568), (569, 570, 556), (567, 509, 569), (570, 516, 556), (509, 572, 569), (572, 571, 569), (571, 570, 569), (571, 572, 548), (572, 549, 548), (572, 574, 560), (566, 573, 565), (565, 573, 567), (573, 509, 567), (563, 575, 566), (566, 575, 573), (575, 574, 573), (573, 574, 509), (512, 574, 562), (512, 560, 574), (574, 575, 562), (575, 563, 562), (608, 595, 609), (631, 595, 608), (607, 593, 586), (586, 594, 589), (594, 590, 589), (586, 593, 594), (609, 593, 607), (596, 599, 590), (595, 593, 609), (593, 612, 594), (594, 612, 590), (612, 596, 590), (596, 591, 599), (592, 615, 597), (590, 598, 589), (599, 588, 598), (590, 599, 598), (591, 600, 599), (599, 600, 588), (600, 620, 588), (591, 592, 600), (600, 592, 620), (592, 583, 620), (589, 587, 586), (598, 601, 589), (589, 601, 587), (588, 601, 598), (588, 603, 601), (603, 602, 601), (620, 603, 588), (603, 604, 602), (586, 587, 585), (587, 605, 585), (605, 606, 585), (601, 602, 587), (602, 605, 587), (604, 605, 602), (585, 607, 586), (585, 608, 607), (606, 608, 585), (606, 582, 608), (607, 608, 609), (582, 610, 608), (610, 630, 608), (630, 631, 608), (579, 595, 631), (595, 611, 593), (611, 612, 593), (579, 613, 595), (613, 611, 595), (578, 613, 579), (578, 611, 613), (611, 614, 612), (612, 614, 596), (614, 591, 596), (615, 592, 591), (614, 615, 591), (577, 616, 578), (578, 614, 611), (578, 616, 614), (616, 615, 614), (584, 617, 633), (633, 617, 597), (597, 617, 592), (618, 617, 584), (635, 637, 618), (637, 617, 618), (619, 592, 617), (619, 583, 592), (583, 636, 620), (620, 621, 603), (636, 621, 620), (621, 604, 603), (638, 622, 636), (636, 623, 621), (623, 604, 621), (623, 639, 604), (639, 625, 604), (625, 605, 604), (624, 625, 639), (640, 624, 639), (625, 606, 605), (624, 606, 625), (624, 626, 606), (640, 627, 624), (627, 626, 624), (582, 606, 626), (581, 628, 582), (581, 580, 628), (628, 610, 582), (580, 629, 628), (628, 629, 610), (643, 629, 580), (629, 630, 610), (615, 632, 597), (632, 633, 597), (616, 632, 615), (616, 633, 632), (616, 634, 633), (634, 584, 633), (584, 635, 618), (577, 647, 616), (647, 634, 616), (634, 635, 584), (619, 636, 583), (617, 637, 619), (619, 638, 636), (637, 638, 619), (635, 650, 637), (650, 638, 637), (636, 622, 623), (622, 639, 623), (639, 622, 640), (638, 651, 622), (653, 640, 622), (626, 641, 582), (626, 627, 641), (641, 581, 582), (627, 581, 641), (627, 642, 581), (642, 580, 581), (640, 653, 627), (653, 642, 627), (642, 658, 580), (580, 658, 643), (644, 645, 631), (631, 645, 579), (630, 644, 631), (645, 578, 579), (630, 629, 644), (645, 577, 578), (629, 643, 644), (644, 646, 645), (645, 647, 577), (646, 647, 645), (658, 644, 643), (655, 648, 647), (647, 648, 634), (656, 649, 655), (649, 648, 655), (648, 650, 634), (576, 649, 656), (649, 650, 648), (650, 635, 634), (656, 651, 576), (649, 638, 650), (576, 638, 649), (576, 651, 638), (656, 652, 651), (651, 652, 622), (652, 653, 622), (652, 654, 653), (656, 654, 652), (646, 655, 647), (646, 656, 655), (644, 657, 646), (644, 658, 657), (646, 657, 656), (653, 654, 642), (654, 657, 642), (657, 658, 642), (656, 657, 654)])
me_circle.polygons.foreach_set('material_index', [0, 0, 0, 0, 0, 0, 0, 0, 0, 0, 0, 0, 0, 0, 0, 0, 0, 0, 0, 0, 0, 0, 0, 0, 0, 0, 0, 0, 0, 0, 0, 0, 0, 0, 0, 0, 0, 0, 0, 0, 0, 0, 0, 0, 0, 0, 0, 0, 0, 0, 0, 0, 0, 0, 0, 0, 0, 0, 0, 0, 0, 0, 0, 0, 0, 0, 0, 0, 0, 0, 0, 0, 0, 0, 0, 0, 0, 0, 0, 0, 0, 0, 0, 0, 0, 0, 0, 0, 0, 0, 0, 0, 0, 0, 0, 0, 0, 0, 0, 0, 0, 0, 0, 0, 0, 0, 0, 0, 0, 0, 0, 0, 0, 0, 0, 0, 0, 0, 0, 0, 0, 0, 0, 0, 0, 0, 0, 0, 0, 0, 0, 0, 0, 0, 0, 0, 0, 0, 0, 0, 0, 0, 0, 0, 0, 0, 0, 0, 0, 0, 0, 0, 0, 0, 0, 0, 0, 0, 0, 0, 0, 0, 0, 0, 0, 0, 0, 0, 0, 0, 0, 0, 0, 0, 0, 0, 0, 0, 0, 0, 0, 0, 0, 0, 0, 0, 0, 0, 0, 0, 0, 0, 0, 0, 0, 0, 0, 0, 0, 0, 0, 0, 0, 0, 0, 0, 0, 0, 0, 0, 0, 0, 0, 0, 0, 0, 0, 0, 0, 0, 0, 0, 0, 0, 0, 0, 0, 0, 0, 0, 0, 0, 0, 0, 0, 0, 0, 0, 0, 0, 0, 0, 0, 0, 0, 0, 0, 0, 0, 0, 0, 0, 0, 0, 0, 0, 0, 0, 0, 0, 0, 0, 0, 0, 0, 0, 0, 0, 0, 0, 0, 0, 0, 0, 0, 0, 0, 0, 0, 0, 0, 0, 0, 0, 0, 0, 0, 0, 0, 0, 0, 0, 0, 0, 0, 0, 0, 0, 0, 0, 0, 0, 0, 0, 0, 0, 0, 0, 0, 0, 0, 0, 0, 0, 0, 0, 0, 0, 0, 0, 0, 0, 0, 0, 0, 0, 0, 0, 0, 0, 0, 0, 0, 0, 0, 0, 0, 0, 0, 0, 0, 0, 0, 0, 0, 0, 0, 0, 0, 1, 1, 1, 1, 1, 1, 1, 1, 1, 1, 1, 1, 1, 1, 1, 1, 1, 1, 1, 1, 1, 1, 1, 1, 1, 1, 1, 1, 1, 1, 1, 1, 1, 1, 1, 1, 1, 1, 1, 1, 1, 1, 1, 1, 1, 1, 1, 1, 1, 1, 1, 1, 1, 1, 1, 1, 1, 1, 1, 1, 1, 1, 1, 1, 1, 1, 1, 1, 1, 1, 1, 1, 1, 1, 1, 1, 1, 1, 1, 1, 1, 1, 1, 1, 1, 1, 1, 1, 1, 1, 1, 1, 1, 1, 1, 1, 1, 1, 1, 1, 1, 1, 1, 1, 1, 1, 1, 1, 1, 1, 1, 1, 1, 1, 1, 1, 1, 1, 1, 1, 1, 1, 1, 1, 1, 1, 1, 1, 1, 1, 1, 1, 1, 1, 1, 1, 1, 1, 1, 1, 1, 1, 1, 1, 1, 1, 1, 1, 1, 1, 1, 1, 1, 1, 1, 1, 1, 1, 1, 1, 1, 1, 1, 1, 1, 1, 1, 1, 1, 1, 1, 1, 1, 1, 1, 1, 1, 1, 1, 1, 1, 1, 1, 1, 1, 1, 1, 1, 1, 1, 1, 1, 1, 1, 1, 1, 1, 1, 1, 1, 1, 1, 1, 1, 1, 1, 1, 1, 1, 1, 1, 1, 1, 1, 1, 1, 1, 1, 1, 1, 1, 1, 1, 1, 1, 1, 1, 1, 1, 1, 1, 1, 1, 1, 1, 1, 1, 1, 1, 1, 1, 1, 1, 1, 1, 1, 1, 1, 1, 1, 1, 1, 1, 1, 1, 1, 1, 1, 1, 1, 1, 1, 1, 1, 1, 1, 1, 1, 1, 1, 1, 1, 1, 1, 1, 1, 1, 1, 1, 1, 1, 1, 1, 1, 1, 1, 1, 1, 1, 1, 1, 1, 1, 1, 1, 1, 1, 1, 1, 1, 1, 1, 1, 1, 1, 1, 1, 1, 1, 1, 1, 1, 1, 1, 1, 1, 1, 1, 1, 1, 1, 1, 1, 1, 1, 1, 1, 1, 1, 1, 1, 1, 1, 1, 1, 1, 1, 1, 1, 1, 1, 1, 1, 1, 1, 1, 1, 1, 1, 1, 1, 1, 1, 1, 1, 1, 1, 1, 1, 1, 1, 1, 1, 1, 1, 1, 1, 1, 1, 1, 1, 1, 1, 1, 1, 1, 1, 1, 1, 1, 1, 1, 1, 1, 1, 1, 1, 1, 1, 1, 1, 1, 1, 1, 1, 1, 1, 1, 1, 1, 1, 1, 1, 1, 1, 1, 1, 1, 1, 1, 1, 1, 1, 1, 1, 1, 1, 1, 1, 1, 1, 1, 1, 1, 1, 1, 1, 1, 1, 1, 1, 1, 1, 1, 1, 1, 1, 1, 1, 1, 1, 1, 1, 1, 1, 1, 1, 1, 1, 1, 1, 1, 1, 1, 1, 1, 1, 1, 1, 1, 1, 1, 1, 1, 1, 1, 1, 1, 1, 1, 1, 1, 1, 1, 1, 1, 1, 1, 1, 1, 1, 1, 1, 1, 1, 1, 1, 1, 1, 1, 1, 1, 1, 1, 1, 1, 1, 1, 1, 1, 1, 1, 1, 1, 1, 1, 1, 1, 1, 1, 1, 1, 1, 1, 1, 1, 1, 1, 1, 1, 1, 1, 1, 1, 1, 1, 1, 1, 1, 1, 1, 1, 1, 1, 1, 1, 1, 1, 1, 1, 1, 1, 1, 1, 1, 1, 1, 1, 1, 1, 1, 1, 1, 1, 1, 1])
_uv = me_circle.uv_layers.new(name='UVMap')
_uv.uv.foreach_set('vector', [0.0, 0.0, 0.0, 0.0, 0.0, 0.0, 0.0, 0.0, 0.0, 0.0, 0.0, 0.0, 0.0, 0.0, 0.0, 0.0, 0.0, 0.0, 0.0, 0.0, 0.0, 0.0, 0.0, 0.0, 0.0, 0.0, 0.0, 0.0, 0.0, 0.0, 0.0, 0.0, 0.0, 0.0, 0.0, 0.0, 0.0, 0.0, 0.0, 0.0, 0.0, 0.0, 0.0, 0.0, 0.0, 0.0, 0.0, 0.0, 0.0, 0.0, 0.0, 0.0, 0.0, 0.0, 0.0, 0.0, 0.0, 0.0, 0.0, 0.0, 0.0, 0.0, 0.0, 0.0, 0.0, 0.0, 0.0, 0.0, 0.0, 0.0, 0.0, 0.0, 0.0, 0.0, 0.0, 0.0, 0.0, 0.0, 0.0, 0.0, 0.0, 0.0, 0.0, 0.0, 0.0, 0.0, 0.0, 0.0, 0.0, 0.0, 0.0, 0.0, 0.0, 0.0, 0.0, 0.0, 0.0, 0.0, 0.0, 0.0, 0.0, 0.0, 0.0, 0.0, 0.0, 0.0, 0.0, 0.0, 0.0, 0.0, 0.0, 0.0, 0.0, 0.0, 0.0, 0.0, 0.0, 0.0, 0.0, 0.0, 0.0, 0.0, 0.0, 0.0, 0.0, 0.0, 0.0, 0.0, 0.0, 0.0, 0.0, 0.0, 0.0, 0.0, 0.0, 0.0, 0.0, 0.0, 0.0, 0.0, 0.0, 0.0, 0.0, 0.0, 0.0, 0.0, 0.0, 0.0, 0.0, 0.0, 0.0, 0.0, 0.0, 0.0, 0.0, 0.0, 0.0, 0.0, 0.0, 0.0, 0.0, 0.0, 0.0, 0.0, 0.0, 0.0, 0.0, 0.0, 0.0, 0.0, 0.0, 0.0, 0.0, 0.0, 0.0, 0.0, 0.0, 0.0, 0.0, 0.0, 0.0, 0.0, 0.0, 0.0, 0.0, 0.0, 0.0, 0.0, 0.0, 0.0, 0.0, 0.0, 0.0, 0.0, 0.0, 0.0, 0.0, 0.0, 0.0, 0.0, 0.0, 0.0, 0.0, 0.0, 0.0, 0.0, 0.0, 0.0, 0.0, 0.0, 0.0, 0.0, 0.0, 0.0, 0.0, 0.0, 0.0, 0.0, 0.0, 0.0, 0.0, 0.0, 0.0, 0.0, 0.0, 0.0, 0.0, 0.0, 0.0, 0.0, 0.0, 0.0, 0.0, 0.0, 0.0, 0.0, 0.0, 0.0, 0.0, 0.0, 0.0, 0.0, 0.0, 0.0, 0.0, 0.0, 0.0, 0.0, 0.0, 0.0, 0.0, 0.0, 0.0, 0.0, 0.0, 0.0, 0.0, 0.0, 0.0, 0.0, 0.0, 0.0, 0.0, 0.0, 0.0, 0.0, 0.0, 0.0, 0.0, 0.0, 0.0, 0.0, 0.0, 0.0, 0.0, 0.0, 0.0, 0.0, 0.0, 0.0, 0.0, 0.0, 0.0, 0.0, 0.0, 0.0, 0.0, 0.0, 0.0, 0.0, 0.0, 0.0, 0.0, 0.0, 0.0, 0.0, 0.0, 0.0, 0.0, 0.0, 0.0, 0.0, 0.0, 0.0, 0.0, 0.0, 0.0, 0.0, 0.0, 0.0, 0.0, 0.0, 0.0, 0.0, 0.0, 0.0, 0.0, 0.0, 0.0, 0.0, 0.0, 0.0, 0.0, 0.0, 0.0, 0.0, 0.0, 0.0, 0.0, 0.0, 0.0, 0.0, 0.0, 0.0, 0.0, 0.0, 0.0, 0.0, 0.0, 0.0, 0.0, 0.0, 0.0, 0.0, 0.0, 0.0, 0.0, 0.0, 0.0, 0.0, 0.0, 0.0, 0.0, 0.0, 0.0, 0.0, 0.0, 0.0, 0.0, 0.0, 0.0, 0.0, 0.0, 0.0, 0.0, 0.0, 0.0, 0.0, 0.0, 0.0, 0.0, 0.0, 0.0, 0.0, 0.0, 0.0, 0.0, 0.0, 0.0, 0.0, 0.0, 0.0, 0.0, 0.0, 0.0, 0.0, 0.0, 0.0, 0.0, 0.0, 0.0, 0.0, 0.0, 0.0, 0.0, 0.0, 0.0, 0.0, 0.0, 0.0, 0.0, 0.0, 0.0, 0.0, 0.0, 0.0, 0.0, 0.0, 0.0, 0.0, 0.0, 0.0, 0.0, 0.0, 0.0, 0.0, 0.0, 0.0, 0.0, 0.0, 0.0, 0.0, 0.0, 0.0, 0.0, 0.0, 0.0, 0.0, 0.0, 0.0, 0.0, 0.0, 0.0, 0.0, 0.0, 0.0, 0.0, 0.0, 0.0, 0.0, 0.0, 0.0, 0.0, 0.0, 0.0, 0.0, 0.0, 0.0, 0.0, 0.0, 0.0, 0.0, 0.0, 0.0, 0.0, 0.0, 0.0, 0.0, 0.0, 0.0, 0.0, 0.0, 0.0, 0.0, 0.0, 0.0, 0.0, 0.0, 0.0, 0.0, 0.0, 0.0, 0.0, 0.0, 0.0, 0.0, 0.0, 0.0, 0.0, 0.0, 0.0, 0.0, 0.0, 0.0, 0.0, 0.0, 0.0, 0.0, 0.0, 0.0, 0.0, 0.0, 0.0, 0.0, 0.0, 0.0, 0.0, 0.0, 0.0, 0.0, 0.0, 0.0, 0.0, 0.0, 0.0, 0.0, 0.0, 0.0, 0.0, 0.0, 0.0, 0.0, 0.0, 0.0, 0.0, 0.0, 0.0, 0.0, 0.0, 0.0, 0.0, 0.0, 0.0, 0.0, 0.0, 0.0, 0.0, 0.0, 0.0, 0.0, 0.0, 0.0, 0.0, 0.0, 0.0, 0.0, 0.0, 0.0, 0.0, 0.0, 0.0, 0.0, 0.0, 0.0, 0.0, 0.0, 0.0, 0.0, 0.0, 0.0, 0.0, 0.0, 0.0, 0.0, 0.0, 0.0, 0.0, 0.0, 0.0, 0.0, 0.0, 0.0, 0.0, 0.0, 0.0, 0.0, 0.0, 0.0, 0.0, 0.0, 0.0, 0.0, 0.0, 0.0, 0.0, 0.0, 0.0, 0.0, 0.0, 0.0, 0.0, 0.0, 0.0, 0.0, 0.0, 0.0, 0.0, 0.0, 0.0, 0.0, 0.0, 0.0, 0.0, 0.0, 0.0, 0.0, 0.0, 0.0, 0.0, 0.0, 0.0, 0.0, 0.0, 0.0, 0.0, 0.0, 0.0, 0.0, 0.0, 0.0, 0.0, 0.0, 0.0, 0.0, 0.0, 0.0, 0.0, 0.0, 0.0, 0.0, 0.0, 0.0, 0.0, 0.0, 0.0, 0.0, 0.0, 0.0, 0.0, 0.0, 0.0, 0.0, 0.0, 0.0, 0.0, 0.0, 0.0, 0.0, 0.0, 0.0, 0.0, 0.0, 0.0, 0.0, 0.0, 0.0, 0.0, 0.0, 0.0, 0.0, 0.0, 0.0, 0.0, 0.0, 0.0, 0.0, 0.0, 0.0, 0.0, 0.0, 0.0, 0.0, 0.0, 0.0, 0.0, 0.0, 0.0, 0.0, 0.0, 0.0, 0.0, 0.0, 0.0, 0.0, 0.0, 0.0, 0.0, 0.0, 0.0, 0.0, 0.0, 0.0, 0.0, 0.0, 0.0, 0.0, 0.0, 0.0, 0.0, 0.0, 0.0, 0.0, 0.0, 0.0, 0.0, 0.0, 0.0, 0.0, 0.0, 0.0, 0.0, 0.0, 0.0, 0.0, 0.0, 0.0, 0.0, 0.0, 0.0, 0.0, 0.0, 0.0, 0.0, 0.0, 0.0, 0.0, 0.0, 0.0, 0.0, 0.0, 0.0, 0.0, 0.0, 0.0, 0.0, 0.0, 0.0, 0.0, 0.0, 0.0, 0.0, 0.0, 0.0, 0.0, 0.0, 0.0, 0.0, 0.0, 0.0, 0.0, 0.0, 0.0, 0.0, 0.0, 0.0, 0.0, 0.0, 0.0, 0.0, 0.0, 0.0, 0.0, 0.0, 0.0, 0.0, 0.0, 0.0, 0.0, 0.0, 0.0, 0.0, 0.0, 0.0, 0.0, 0.0, 0.0, 0.0, 0.0, 0.0, 0.0, 0.0, 0.0, 0.0, 0.0, 0.0, 0.0, 0.0, 0.0, 0.0, 0.0, 0.0, 0.0, 0.0, 0.0, 0.0, 0.0, 0.0, 0.0, 0.0, 0.0, 0.0, 0.0, 0.0, 0.0, 0.0, 0.0, 0.0, 0.0, 0.0, 0.0, 0.0, 0.0, 0.0, 0.0, 0.0, 0.0, 0.0, 0.0, 0.0, 0.0, 0.0, 0.0, 0.0, 0.0, 0.0, 0.0, 0.0, 0.0, 0.0, 0.0, 0.0, 0.0, 0.0, 0.0, 0.0, 0.0, 0.0, 0.0, 0.0, 0.0, 0.0, 0.0, 0.0, 0.0, 0.0, 0.0, 0.0, 0.0, 0.0, 0.0, 0.0, 0.0, 0.0, 0.0, 0.0, 0.0, 0.0, 0.0, 0.0, 0.0, 0.0, 0.0, 0.0, 0.0, 0.0, 0.0, 0.0, 0.0, 0.0, 0.0, 0.0, 0.0, 0.0, 0.0, 0.0, 0.0, 0.0, 0.0, 0.0, 0.0, 0.0, 0.0, 0.0, 0.0, 0.0, 0.0, 0.0, 0.0, 0.0, 0.0, 0.0, 0.0, 0.0, 0.0, 0.0, 0.0, 0.0, 0.0, 0.0, 0.0, 0.0, 0.0, 0.0, 0.0, 0.0, 0.0, 0.0, 0.0, 0.0, 0.0, 0.0, 0.0, 0.0, 0.0, 0.0, 0.0, 0.0, 0.0, 0.0, 0.0, 0.0, 0.0, 0.0, 0.0, 0.0, 0.0, 0.0, 0.0, 0.0, 0.0, 0.0, 0.0, 0.0, 0.0, 0.0, 0.0, 0.0, 0.0, 0.0, 0.0, 0.0, 0.0, 0.0, 0.0, 0.0, 0.0, 0.0, 0.0, 0.0, 0.0, 0.0, 0.0, 0.0, 0.0, 0.0, 0.0, 0.0, 0.0, 0.0, 0.0, 0.0, 0.0, 0.0, 0.0, 0.0, 0.0, 0.0, 0.0, 0.0, 0.0, 0.0, 0.0, 0.0, 0.0, 0.0, 0.0, 0.0, 0.0, 0.0, 0.0, 0.0, 0.0, 0.0, 0.0, 0.0, 0.0, 0.0, 0.0, 0.0, 0.0, 0.0, 0.0, 0.0, 0.0, 0.0, 0.0, 0.0, 0.0, 0.0, 0.0, 0.0, 0.0, 0.0, 0.0, 0.0, 0.0, 0.0, 0.0, 0.0, 0.0, 0.0, 0.0, 0.0, 0.0, 0.0, 0.0, 0.0, 0.0, 0.0, 0.0, 0.0, 0.0, 0.0, 0.0, 0.0, 0.0, 0.0, 0.0, 0.0, 0.0, 0.0, 0.0, 0.0, 0.0, 0.0, 0.0, 0.0, 0.0, 0.0, 0.0, 0.0, 0.0, 0.0, 0.0, 0.0, 0.0, 0.0, 0.0, 0.0, 0.0, 0.0, 0.0, 0.0, 0.0, 0.0, 0.0, 0.0, 0.0, 0.0, 0.0, 0.0, 0.0, 0.0, 0.0, 0.0, 0.0, 0.0, 0.0, 0.0, 0.0, 0.0, 0.0, 0.0, 0.0, 0.0, 0.0, 0.0, 0.0, 0.0, 0.0, 0.0, 0.0, 0.0, 0.0, 0.0, 0.0, 0.0, 0.0, 0.0, 0.0, 0.0, 0.0, 0.0, 0.0, 0.0, 0.0, 0.0, 0.0, 0.0, 0.0, 0.0, 0.0, 0.0, 0.0, 0.0, 0.0, 0.0, 0.0, 0.0, 0.0, 0.0, 0.0, 0.0, 0.0, 0.0, 0.0, 0.0, 0.0, 0.0, 0.0, 0.0, 0.0, 0.0, 0.0, 0.0, 0.0, 0.0, 0.0, 0.0, 0.0, 0.0, 0.0, 0.0, 0.0, 0.0, 0.0, 0.0, 0.0, 0.0, 0.0, 0.0, 0.0, 0.0, 0.0, 0.0, 0.0, 0.0, 0.0, 0.0, 0.0, 0.0, 0.0, 0.0, 0.0, 0.0, 0.0, 0.0, 0.0, 0.0, 0.0, 0.0, 0.0, 0.0, 0.0, 0.0, 0.0, 0.0, 0.0, 0.0, 0.0, 0.0, 0.0, 0.0, 0.0, 0.0, 0.0, 0.0, 0.0, 0.0, 0.0, 0.0, 0.0, 0.0, 0.0, 0.0, 0.0, 0.0, 0.0, 0.0, 0.0, 0.0, 0.0, 0.0, 0.0, 0.0, 0.0, 0.0, 0.0, 0.0, 0.0, 0.0, 0.0, 0.0, 0.0, 0.0, 0.0, 0.0, 0.0, 0.0, 0.0, 0.0, 0.0, 0.0, 0.0, 0.0, 0.0, 0.0, 0.0, 0.0, 0.0, 0.0, 0.0, 0.0, 0.0, 0.0, 0.0, 0.0, 0.0, 0.0, 0.0, 0.0, 0.0, 0.0, 0.0, 0.0, 0.0, 0.0, 0.0, 0.0, 0.0, 0.0, 0.0, 0.0, 0.0, 0.0, 0.0, 0.0, 0.0, 0.0, 0.0, 0.0, 0.0, 0.0, 0.0, 0.0, 0.0, 0.0, 0.0, 0.0, 0.0, 0.0, 0.0, 0.0, 0.0, 0.0, 0.0, 0.0, 0.0, 0.0, 0.0, 0.0, 0.0, 0.0, 0.0, 0.0, 0.0, 0.0, 0.0, 0.0, 0.0, 0.0, 0.0, 0.0, 0.0, 0.0, 0.0, 0.0, 0.0, 0.0, 0.0, 0.0, 0.0, 0.0, 0.0, 0.0, 0.0, 0.0, 0.0, 0.0, 0.0, 0.0, 0.0, 0.0, 0.0, 0.0, 0.0, 0.0, 0.0, 0.0, 0.0, 0.0, 0.0, 0.0, 0.0, 0.0, 0.0, 0.0, 0.0, 0.0, 0.0, 0.0, 0.0, 0.0, 0.0, 0.0, 0.0, 0.0, 0.0, 0.0, 0.0, 0.0, 0.0, 0.0, 0.0, 0.0, 0.0, 0.0, 0.0, 0.0, 0.0, 0.0, 0.0, 0.0, 0.0, 0.0, 0.0, 0.0, 0.0, 0.0, 0.0, 0.0, 0.0, 0.0, 0.0, 0.0, 0.0, 0.0, 0.0, 0.0, 0.0, 0.0, 0.0, 0.0, 0.0, 0.0, 0.0, 0.0, 0.0, 0.0, 0.0, 0.0, 0.0, 0.0, 0.0, 0.0, 0.0, 0.0, 0.0, 0.0, 0.0, 0.0, 0.0, 0.0, 0.0, 0.0, 0.0, 0.0, 0.0, 0.0, 0.0, 0.0, 0.0, 0.0, 0.0, 0.0, 0.0, 0.0, 0.0, 0.0, 0.0, 0.0, 0.0, 0.0, 0.0, 0.0, 0.0, 0.0, 0.0, 0.0, 0.0, 0.0, 0.0, 0.0, 0.0, 0.0, 0.0, 0.0, 0.0, 0.0, 0.0, 0.0, 0.0, 0.0, 0.0, 0.0, 0.0, 0.0, 0.0, 0.0, 0.0, 0.0, 0.0, 0.0, 0.0, 0.0, 0.0, 0.0, 0.0, 0.0, 0.0, 0.0, 0.0, 0.0, 0.0, 0.0, 0.0, 0.0, 0.0, 0.0, 0.0, 0.0, 0.0, 0.0, 0.0, 0.0, 0.0, 0.0, 0.0, 0.0, 0.0, 0.0, 0.0, 0.0, 0.0, 0.0, 0.0, 0.0, 0.0, 0.0, 0.0, 0.0, 0.0, 0.0, 0.0, 0.0, 0.0, 0.0, 0.0, 0.0, 0.0, 0.0, 0.0, 0.0, 0.0, 0.0, 0.0, 0.0, 0.0, 0.0, 0.0, 0.0, 0.0, 0.0, 0.0, 0.0, 0.0, 0.0, 0.0, 0.0, 0.0, 0.0, 0.0, 0.0, 0.0, 0.0, 0.0, 0.0, 0.0, 0.0, 0.0, 0.0, 0.0, 0.0, 0.0, 0.0, 0.0, 0.0, 0.0, 0.0, 0.0, 0.0, 0.0, 0.0, 0.0, 0.0, 0.0, 0.0, 0.0, 0.0, 0.0, 0.0, 0.0, 0.0, 0.0, 0.0, 0.0, 0.0, 0.0, 0.0, 0.0, 0.0, 0.0, 0.0, 0.0, 0.0, 0.0, 0.0, 0.0, 0.0, 0.0, 0.0, 0.0, 0.0, 0.0, 0.0, 0.0, 0.0, 0.0, 0.0, 0.0, 0.0, 0.0, 0.0, 0.0, 0.0, 0.0, 0.0, 0.0, 0.0, 0.0, 0.0, 0.0, 0.0, 0.0, 0.0, 0.0, 0.0, 0.0, 0.0, 0.0, 0.0, 0.0, 0.0, 0.0, 0.0, 0.0, 0.0, 0.0, 0.0, 0.0, 0.0, 0.0, 0.0, 0.0, 0.0, 0.0, 0.0, 0.0, 0.0, 0.0, 0.0, 0.0, 0.0, 0.0, 0.0, 0.0, 0.0, 0.0, 0.0, 0.0, 0.0, 0.0, 0.0, 0.0, 0.0, 0.0, 0.0, 0.0, 0.0, 0.0, 0.0, 0.0, 0.0, 0.0, 0.0, 0.0, 0.0, 0.0, 0.0, 0.0, 0.0, 0.0, 0.0, 0.0, 0.0, 0.0, 0.0, 0.0, 0.0, 0.0, 0.0, 0.0, 0.0, 0.0, 0.0, 0.0, 0.0, 0.0, 0.0, 0.0, 0.0, 0.0, 0.0, 0.0, 0.0, 0.0, 0.0, 0.0, 0.0, 0.0, 0.0, 0.0, 0.0, 0.0, 0.0, 0.0, 0.0, 0.0, 0.0, 0.0, 0.0, 0.0, 0.0, 0.0, 0.0, 0.0, 0.0, 0.0, 0.0, 0.0, 0.0, 0.0, 0.0, 0.0, 0.0, 0.0, 0.0, 0.0, 0.0, 0.0, 0.0, 0.0, 0.0, 0.0, 0.0, 0.0, 0.0, 0.0, 0.0, 0.0, 0.0, 0.0, 0.0, 0.0, 0.0, 0.0, 0.0, 0.0, 0.0, 0.0, 0.0, 0.0, 0.0, 0.0, 0.0, 0.0, 0.0, 0.0, 0.0, 0.0, 0.0, 0.0, 0.0, 0.0, 0.0, 0.0, 0.0, 0.0, 0.0, 0.0, 0.0, 0.0, 0.0, 0.0, 0.0, 0.0, 0.0, 0.0, 0.0, 0.0, 0.0, 0.0, 0.0, 0.0, 0.0, 0.0, 0.0, 0.0, 0.0, 0.0, 0.0, 0.0, 0.0, 0.0, 0.0, 0.0, 0.0, 0.0, 0.0, 0.0, 0.0, 0.0, 0.0, 0.0, 0.0, 0.0, 0.0, 0.0, 0.0, 0.0, 0.0, 0.0, 0.0, 0.0, 0.0, 0.0, 0.0, 0.0, 0.0, 0.0, 0.0, 0.0, 0.0, 0.0, 0.0, 0.0, 0.0, 0.0, 0.0, 0.0, 0.0, 0.0, 0.0, 0.0, 0.0, 0.0, 0.0, 0.0, 0.0, 0.0, 0.0, 0.0, 0.0, 0.0, 0.0, 0.0, 0.0, 0.0, 0.0, 0.0, 0.0, 0.0, 0.0, 0.0, 0.0, 0.0, 0.0, 0.0, 0.0, 0.0, 0.0, 0.0, 0.0, 0.0, 0.0, 0.0, 0.0, 0.0, 0.0, 0.0, 0.0, 0.0, 0.0, 0.0, 0.0, 0.0, 0.0, 0.0, 0.0, 0.0, 0.0, 0.0, 0.0, 0.0, 0.0, 0.0, 0.0, 0.0, 0.0, 0.0, 0.0, 0.0, 0.0, 0.0, 0.0, 0.0, 0.0, 0.0, 0.0, 0.0, 0.0, 0.0, 0.0, 0.0, 0.0, 0.0, 0.0, 0.0, 0.0, 0.0, 0.0, 0.0, 0.0, 0.0, 0.0, 0.0, 0.0, 0.0, 0.0, 0.0, 0.0, 0.0, 0.0, 0.0, 0.0, 0.0, 0.0, 0.0, 0.0, 0.0, 0.0, 0.0, 0.0, 0.0, 0.0, 0.0, 0.0, 0.0, 0.0, 0.0, 0.0, 0.0, 0.0, 0.0, 0.0, 0.0, 0.0, 0.0, 0.0, 0.0, 0.0, 0.0, 0.0, 0.0, 0.0, 0.0, 0.0, 0.0, 0.0, 0.0, 0.0, 0.0, 0.0, 0.0, 0.0, 0.0, 0.0, 0.0, 0.0, 0.0, 0.0, 0.0, 0.0, 0.0, 0.0, 0.0, 0.0, 0.0, 0.0, 0.0, 0.0, 0.0, 0.0, 0.0, 0.0, 0.0, 0.0, 0.0, 0.0, 0.0, 0.0, 0.0, 0.0, 0.0, 0.0, 0.0, 0.0, 0.0, 0.0, 0.0, 0.0, 0.0, 0.0, 0.0, 0.0, 0.0, 0.0, 0.0, 0.0, 0.0, 0.0, 0.0, 0.0, 0.0, 0.0, 0.0, 0.0, 0.0, 0.0, 0.0, 0.0, 0.0, 0.0, 0.0, 0.0, 0.0, 0.0, 0.0, 0.0, 0.0, 0.0, 0.0, 0.0, 0.0, 0.0, 0.0, 0.0, 0.0, 0.0, 0.0, 0.0, 0.0, 0.0, 0.0, 0.0, 0.0, 0.0, 0.0, 0.0, 0.0, 0.0, 0.0, 0.0, 0.0, 0.0, 0.0, 0.0, 0.0, 0.0, 0.0, 0.0, 0.0, 0.0, 0.0, 0.0, 0.0, 0.0, 0.0, 0.0, 0.0, 0.0, 0.0, 0.0, 0.0, 0.0, 0.0, 0.0, 0.0, 0.0, 0.0, 0.0, 0.0, 0.0, 0.0, 0.0, 0.0, 0.0, 0.0, 0.0, 0.0, 0.0, 0.0, 0.0, 0.0, 0.0, 0.0, 0.0, 0.0, 0.0, 0.0, 0.0, 0.0, 0.0, 0.0, 0.0, 0.0, 0.0, 0.0, 0.0, 0.0, 0.0, 0.0, 0.0, 0.0, 0.0, 0.0, 0.0, 0.0, 0.0, 0.0, 0.0, 0.0, 0.0, 0.0, 0.0, 0.0, 0.0, 0.0, 0.0, 0.0, 0.0, 0.0, 0.0, 0.0, 0.0, 0.0, 0.0, 0.0, 0.0, 0.0, 0.0, 0.0, 0.0, 0.0, 0.0, 0.0, 0.0, 0.0, 0.0, 0.0, 0.0, 0.0, 0.0, 0.0, 0.0, 0.0, 0.0, 0.0, 0.0, 0.0, 0.0, 0.0, 0.0, 0.0, 0.0, 0.0, 0.0, 0.0, 0.0, 0.0, 0.0, 0.0, 0.0, 0.0, 0.0, 0.0, 0.0, 0.0, 0.0, 0.0, 0.0, 0.0, 0.0, 0.0, 0.0, 0.0, 0.0, 0.0, 0.0, 0.0, 0.0, 0.0, 0.0, 0.0, 0.0, 0.0, 0.0, 0.0, 0.0, 0.0, 0.0, 0.0, 0.0, 0.0, 0.0, 0.0, 0.0, 0.0, 0.0, 0.0, 0.0, 0.0, 0.0, 0.0, 0.0, 0.0, 0.0, 0.0, 0.0, 0.0, 0.0, 0.0, 0.0, 0.0, 0.0, 0.0, 0.0, 0.0, 0.0, 0.0, 0.0, 0.0, 0.0, 0.0, 0.0, 0.0, 0.0, 0.0, 0.0, 0.0, 0.0, 0.0, 0.0, 0.0, 0.0, 0.0, 0.0, 0.0, 0.0, 0.0, 0.0, 0.0, 0.0, 0.0, 0.0, 0.0, 0.0, 0.0, 0.0, 0.0, 0.0, 0.0, 0.0, 0.0, 0.0, 0.0, 0.0, 0.0, 0.0, 0.0, 0.0, 0.0, 0.0, 0.0, 0.0, 0.0, 0.0, 0.0, 0.0, 0.0, 0.0, 0.0, 0.0, 0.0, 0.0, 0.0, 0.0, 0.0, 0.0, 0.0, 0.0, 0.0, 0.0, 0.0, 0.0, 0.0, 0.0, 0.0, 0.0, 0.0, 0.0, 0.0, 0.0, 0.0, 0.0, 0.0, 0.0, 0.0, 0.0, 0.0, 0.0, 0.0, 0.0, 0.0, 0.0, 0.0, 0.0, 0.0, 0.0, 0.0, 0.0, 0.0, 0.0, 0.0, 0.0, 0.0, 0.0, 0.0, 0.0, 0.0, 0.0, 0.0, 0.0, 0.0, 0.0, 0.0, 0.0, 0.0, 0.0, 0.0, 0.0, 0.0, 0.0, 0.0, 0.0, 0.0, 0.0, 0.0, 0.0, 0.0, 0.0, 0.0, 0.0, 0.0, 0.0, 0.0, 0.0, 0.0, 0.0, 0.0, 0.0, 0.0, 0.0, 0.0, 0.0, 0.0, 0.0, 0.0, 0.0, 0.0, 0.0, 0.0, 0.0, 0.0, 0.0, 0.0, 0.0, 0.0, 0.0, 0.0, 0.0, 0.0, 0.0, 0.0, 0.0, 0.0, 0.0, 0.0, 0.0, 0.0, 0.0, 0.0, 0.0, 0.0, 0.0, 0.0, 0.0, 0.0, 0.0, 0.0, 0.0, 0.0, 0.0, 0.0, 0.0, 0.0, 0.0, 0.0, 0.0, 0.0, 0.0, 0.0, 0.0, 0.0, 0.0, 0.0, 0.0, 0.0, 0.0, 0.0, 0.0, 0.0, 0.0, 0.0, 0.0, 0.0, 0.0, 0.0, 0.0, 0.0, 0.0, 0.0, 0.0, 0.0, 0.0, 0.0, 0.0, 0.0, 0.0, 0.0, 0.0, 0.0, 0.0, 0.0, 0.0, 0.0, 0.0, 0.0, 0.0, 0.0, 0.0, 0.0, 0.0, 0.0, 0.0, 0.0, 0.0, 0.0, 0.0, 0.0, 0.0, 0.0, 0.0, 0.0, 0.0, 0.0, 0.0, 0.0, 0.0, 0.0, 0.0, 0.0, 0.0, 0.0, 0.0, 0.0, 0.0, 0.0, 0.0, 0.0, 0.0, 0.0, 0.0, 0.0, 0.0, 0.0, 0.0, 0.0, 0.0, 0.0, 0.0, 0.0, 0.0, 0.0, 0.0, 0.0, 0.0, 0.0, 0.0, 0.0, 0.0, 0.0, 0.0, 0.0, 0.0, 0.0, 0.0, 0.0, 0.0, 0.0, 0.0, 0.0, 0.0, 0.0, 0.0, 0.0, 0.0, 0.0, 0.0, 0.0, 0.0, 0.0, 0.0, 0.0, 0.0, 0.0, 0.0, 0.0, 0.0, 0.0, 0.0, 0.0, 0.0, 0.0, 0.0, 0.0, 0.0, 0.0, 0.0, 0.0, 0.0, 0.0, 0.0, 0.0, 0.0, 0.0, 0.0, 0.0, 0.0, 0.0, 0.0, 0.0, 0.0, 0.0, 0.0, 0.0, 0.0, 0.0, 0.0, 0.0, 0.0, 0.0, 0.0, 0.0, 0.0, 0.0, 0.0, 0.0, 0.0, 0.0, 0.0, 0.0, 0.0, 0.0, 0.0, 0.0, 0.0, 0.0, 0.0, 0.0, 0.0, 0.0, 0.0, 0.0, 0.0, 0.0, 0.0, 0.0, 0.0, 0.0, 0.0, 0.0, 0.0, 0.0, 0.0, 0.0, 0.0, 0.0, 0.0, 0.0, 0.0, 0.0, 0.0, 0.0, 0.0, 0.0, 0.0, 0.0, 0.0, 0.0, 0.0, 0.0, 0.0, 0.0, 0.0, 0.0, 0.0, 0.0, 0.0, 0.0, 0.0, 0.0, 0.0, 0.0, 0.0, 0.0, 0.0, 0.0, 0.0, 0.0, 0.0, 0.0, 0.0, 0.0, 0.0, 0.0, 0.0, 0.0, 0.0, 0.0, 0.0, 0.0, 0.0, 0.0, 0.0, 0.0, 0.0, 0.0, 0.0, 0.0, 0.0, 0.0, 0.0, 0.0, 0.0, 0.0, 0.0, 0.0, 0.0, 0.0, 0.0, 0.0, 0.0, 0.0, 0.0, 0.0, 0.0, 0.0, 0.0, 0.0, 0.0, 0.0, 0.0, 0.0, 0.0, 0.0, 0.0, 0.0, 0.0, 0.0, 0.0, 0.0, 0.0, 0.0, 0.0, 0.0, 0.0, 0.0, 0.0, 0.0, 0.0, 0.0, 0.0, 0.0, 0.0, 0.0, 0.0, 0.0, 0.0, 0.0, 0.0, 0.0, 0.0, 0.0, 0.0, 0.0, 0.0, 0.0, 0.0, 0.0, 0.0, 0.0, 0.0, 0.0, 0.0, 0.0, 0.0, 0.0, 0.0, 0.0, 0.0, 0.0, 0.0, 0.0, 0.0, 0.0, 0.0, 0.0, 0.0, 0.0, 0.0, 0.0, 0.0, 0.0, 0.0, 0.0, 0.0, 0.0, 0.0, 0.0, 0.0, 0.0, 0.0, 0.0, 0.0, 0.0, 0.0, 0.0, 0.0, 0.0, 0.0, 0.0, 0.0, 0.0, 0.0, 0.0, 0.0, 0.0, 0.0, 0.0, 0.0, 0.0, 0.0, 0.0, 0.0, 0.0, 0.0, 0.0, 0.0, 0.0, 0.0, 0.0, 0.0, 0.0, 0.0, 0.0, 0.0, 0.0, 0.0, 0.0, 0.0, 0.0, 0.0, 0.0, 0.0, 0.0, 0.0, 0.0, 0.0, 0.0, 0.0, 0.0, 0.0, 0.0, 0.0, 0.0, 0.0, 0.0, 0.0, 0.0, 0.0, 0.0, 0.0, 0.0, 0.0, 0.0, 0.0, 0.0, 0.0, 0.0, 0.0, 0.0, 0.0, 0.0, 0.0, 0.0, 0.0, 0.0, 0.0, 0.0, 0.0, 0.0, 0.0, 0.0, 0.0, 0.0, 0.0, 0.0, 0.0, 0.0, 0.0, 0.0, 0.0, 0.0, 0.0, 0.0, 0.0, 0.0, 0.0, 0.0, 0.0, 0.0, 0.0, 0.0, 0.0, 0.0, 0.0, 0.0, 0.0, 0.0, 0.0, 0.0, 0.0, 0.0, 0.0, 0.0, 0.0, 0.0, 0.0, 0.0, 0.0, 0.0, 0.0, 0.0, 0.0, 0.0, 0.0, 0.0, 0.0, 0.0, 0.0, 0.0, 0.0, 0.0, 0.0, 0.0, 0.0, 0.0, 0.0, 0.0, 0.0, 0.0, 0.0, 0.0, 0.0, 0.0, 0.0, 0.0, 0.0, 0.0, 0.0, 0.0, 0.0, 0.0, 0.0, 0.0, 0.0, 0.0, 0.0, 0.0, 0.0, 0.0, 0.0, 0.0, 0.0, 0.0, 0.0, 0.0, 0.0, 0.0, 0.0, 0.0, 0.0, 0.0, 0.0, 0.0, 0.0, 0.0, 0.0, 0.0, 0.0, 0.0, 0.0, 0.0, 0.0, 0.0, 0.0, 0.0, 0.0, 0.0, 0.4151, 0.3912, 0.4241, 0.3431, 0.4789, 0.4242, 0.4438, 0.2958, 0.4997, 0.3491, 0.4789, 0.4242, 0.4241, 0.3431, 0.4438, 0.2958, 0.4789, 0.4242, 0.3837, 0.3407, 0.4241, 0.3431, 0.4151, 0.3912, 0.4997, 0.3491, 0.5344, 0.3186, 0.5211, 0.3515, 0.6323, 0.3688, 0.7036, 0.3437, 0.6399, 0.424, 0.6126, 0.4268, 0.5787, 0.3705, 0.6399, 0.424, 0.5787, 0.3705, 0.6323, 0.3688, 0.6399, 0.424, 0.5787, 0.3705, 0.6222, 0.3364, 0.6323, 0.3688, 0.5661, 0.318, 0.6208, 0.289, 0.6222, 0.3364, 0.6323, 0.3688, 0.6222, 0.3364, 0.7036, 0.3437, 0.6222, 0.3364, 0.7508, 0.2336, 0.7036, 0.3437, 0.7957, 0.3086, 0.8259, 0.3885, 0.8058, 0.4383, 0.7957, 0.3086, 0.8389, 0.3237, 0.8259, 0.3885, 0.8389, 0.3237, 0.861, 0.3443, 0.8259, 0.3885, 0.07022, 0.417, 0.1135, 0.4209, 0.09089, 0.4724, 0.07022, 0.417, 0.09004, 0.3486, 0.1135, 0.4209, 0.04277, 0.3862, 0.09004, 0.3486, 0.07022, 0.417, 0.02251, 0.3449, 0.09004, 0.3486, 0.04277, 0.3862, 0.09004, 0.3486, 0.1563, 0.3431, 0.1135, 0.4209, 0.09004, 0.3486, 0.1193, 0.2791, 0.1563, 0.3431, 0.2492, 0.4166, 0.3014, 0.3961, 0.2747, 0.469, 0.2082, 0.3445, 0.3014, 0.3961, 0.2492, 0.4166, 0.2082, 0.3445, 0.2911, 0.3353, 0.3014, 0.3961, 0.2911, 0.3353, 0.3406, 0.3436, 0.3014, 0.3961, 0.2082, 0.3445, 0.2528, 0.2886, 0.2911, 0.3353, 0.1193, 0.2791, 0.2528, 0.2886, 0.2082, 0.3445, 0.2911, 0.3353, 0.3132, 0.253, 0.3406, 0.3436, 0.3406, 0.3436, 0.3132, 0.253, 0.3682, 0.2089, 0.3837, 0.3407, 0.4359, 0.2589, 0.4241, 0.3431, 0.3682, 0.2089, 0.4359, 0.2589, 0.3837, 0.3407, 0.4359, 0.2589, 0.4438, 0.2958, 0.4241, 0.3431, 0.3682, 0.2089, 0.432, 0.2334, 0.4359, 0.2589, 0.4438, 0.2958, 0.4949, 0.2606, 0.4997, 0.3491, 0.4359, 0.2589, 0.4949, 0.2606, 0.4438, 0.2958, 0.4949, 0.2606, 0.5344, 0.3186, 0.4997, 0.3491, 0.432, 0.2334, 0.477, 0.1533, 0.4359, 0.2589, 0.5338, 0.1946, 0.4949, 0.2606, 0.4359, 0.2589, 0.477, 0.1533, 0.5338, 0.1946, 0.4359, 0.2589, 0.5671, 0.235, 0.6208, 0.289, 0.5661, 0.318, 0.5671, 0.235, 0.6275, 0.2249, 0.6208, 0.289, 0.5671, 0.235, 0.6674, 0.1761, 0.6275, 0.2249, 0.6208, 0.289, 0.7008, 0.2403, 0.6222, 0.3364, 0.6674, 0.1761, 0.7008, 0.2403, 0.6275, 0.2249, 0.7008, 0.2403, 0.6208, 0.289, 0.6275, 0.2249, 0.6222, 0.3364, 0.7008, 0.2403, 0.7508, 0.2336, 0.7508, 0.2336, 0.8378, 0.2689, 0.7957, 0.3086, 0.8378, 0.2689, 0.8389, 0.3237, 0.7957, 0.3086, 0.7508, 0.2336, 0.8878, 0.1653, 0.8378, 0.2689, 0.04537, 0.2534, 0.1193, 0.2791, 0.02251, 0.3449, 0.02251, 0.3449, 0.1193, 0.2791, 0.09004, 0.3486, 0.1062, 0.1867, 0.1193, 0.2791, 0.04537, 0.2534, 0.2287, 0.2061, 0.3132, 0.253, 0.2528, 0.2886, 0.2528, 0.2886, 0.3132, 0.253, 0.2911, 0.3353, 0.2769, 0.17, 0.3132, 0.253, 0.2287, 0.2061, 0.4949, 0.2606, 0.5338, 0.1946, 0.5661, 0.318, 0.5661, 0.318, 0.5338, 0.1946, 0.5671, 0.235, 0.477, 0.1533, 0.5744, 0.1528, 0.5338, 0.1946, 0.5338, 0.1946, 0.5744, 0.1528, 0.5671, 0.235, 0.6674, 0.1761, 0.7203, 0.09964, 0.7008, 0.2403, 0.7203, 0.09964, 0.7508, 0.2336, 0.7008, 0.2403, 0.7624, 0.07933, 0.8208, 0.1573, 0.7508, 0.2336, 0.7203, 0.09964, 0.7624, 0.07933, 0.7508, 0.2336, 0.8389, 0.3237, 0.8378, 0.2689, 0.9166, 0.2934, 0.8378, 0.2689, 0.9324, 0.2516, 0.9166, 0.2934, 0.8378, 0.2689, 0.8878, 0.1653, 0.9324, 0.2516, 0.8878, 0.1653, 0.9801, 0.1714, 0.9324, 0.2516, 0.1062, 0.1867, 0.2528, 0.2886, 0.1193, 0.2791, 0.1062, 0.1867, 0.2287, 0.2061, 0.2528, 0.2886, 0.1062, 0.1867, 0.1544, 0.1394, 0.2287, 0.2061, 0.2287, 0.2061, 0.2222, 0.09418, 0.2769, 0.17, 0.2769, 0.17, 0.3682, 0.2089, 0.3132, 0.253, 0.3682, 0.2089, 0.477, 0.1533, 0.432, 0.2334, 0.5634, 0.08997, 0.5744, 0.1528, 0.477, 0.1533, 0.5744, 0.1528, 0.6674, 0.1761, 0.5671, 0.235, 0.5517, 0.04646, 0.5852, 0.06889, 0.5634, 0.08997, 0.679, 0.09314, 0.6674, 0.1761, 0.652, 0.1351, 0.679, 0.09314, 0.7203, 0.09964, 0.6674, 0.1761, 0.7074, 0.04714, 0.7624, 0.07933, 0.7203, 0.09964, 0.9445, 0.07601, 0.8878, 0.1653, 0.8714, 0.0821, 0.9024, 0.01276, 0.9445, 0.07601, 0.8714, 0.0821, 0.9445, 0.07601, 0.9635, 0.1078, 0.8878, 0.1653, 0.8878, 0.1653, 0.9635, 0.1078, 0.9801, 0.1714, 0.3155, 0.101, 0.4416, 0.1546, 0.3682, 0.2089, 0.2984, 0.1767, 0.3155, 0.101, 0.3682, 0.2089, 0.4416, 0.1546, 0.364, 0.03798, 0.4091, 0.07873, 0.4416, 0.1546, 0.3155, 0.101, 0.364, 0.03798, 0.1544, 0.1394, 0.2222, 0.09418, 0.2287, 0.2061, 0.1725, 0.07165, 0.2222, 0.09418, 0.1544, 0.1394, 0.18, 0.02659, 0.2222, 0.09418, 0.1725, 0.07165, 0.4468, 0.3519, 0.4736, 0.4365, 0.4299, 0.4111, 0.4736, 0.4365, 0.4847, 0.3534, 0.509, 0.3739, 0.3997, 0.3718, 0.4049, 0.3308, 0.4299, 0.4111, 0.4049, 0.3308, 0.4468, 0.3519, 0.4299, 0.4111, 0.4468, 0.3519, 0.4847, 0.3534, 0.4736, 0.4365, 0.4847, 0.3534, 0.489, 0.3197, 0.509, 0.3739, 0.509, 0.3739, 0.489, 0.3197, 0.5172, 0.3518, 0.3468, 0.2976, 0.4049, 0.3308, 0.3997, 0.3718, 0.489, 0.3197, 0.5121, 0.3079, 0.5172, 0.3518, 0.4049, 0.3308, 0.4312, 0.3011, 0.4468, 0.3519, 0.4468, 0.3519, 0.4312, 0.3011, 0.4847, 0.3534, 0.6203, 0.4238, 0.6518, 0.4159, 0.6508, 0.4319, 0.6518, 0.4159, 0.6171, 0.3778, 0.6686, 0.4036, 0.6203, 0.4238, 0.6171, 0.3778, 0.6518, 0.4159, 0.6171, 0.3778, 0.6354, 0.3653, 0.6686, 0.4036, 0.6354, 0.3653, 0.6945, 0.3671, 0.6686, 0.4036, 0.6051, 0.3482, 0.6354, 0.3653, 0.6171, 0.3778, 0.6354, 0.3653, 0.6624, 0.3394, 0.6945, 0.3671, 0.6051, 0.3482, 0.6624, 0.3394, 0.6354, 0.3653, 0.6624, 0.3394, 0.7495, 0.2666, 0.6945, 0.3671, 0.6051, 0.3482, 0.6503, 0.328, 0.6624, 0.3394, 0.5629, 0.3338, 0.6423, 0.2933, 0.6051, 0.3482, 0.6051, 0.3482, 0.6423, 0.2933, 0.6503, 0.328, 0.5629, 0.3338, 0.5623, 0.2811, 0.6423, 0.2933, 0.6624, 0.3394, 0.695, 0.2818, 0.7495, 0.2666, 0.7326, 0.3071, 0.8043, 0.3023, 0.771, 0.3754, 0.8068, 0.4527, 0.8182, 0.4325, 0.8178, 0.4688, 0.8068, 0.401, 0.8729, 0.3609, 0.8182, 0.4325, 0.7868, 0.4001, 0.8729, 0.3609, 0.8068, 0.401, 0.771, 0.3754, 0.8364, 0.3483, 0.7868, 0.4001, 0.7868, 0.4001, 0.8364, 0.3483, 0.8729, 0.3609, 0.8043, 0.3023, 0.8364, 0.3483, 0.771, 0.3754, 0.8364, 0.3483, 0.8741, 0.3245, 0.8729, 0.3609, 0.8043, 0.3023, 0.8741, 0.3245, 0.8364, 0.3483, 0.07409, 0.4203, 0.1165, 0.419, 0.09059, 0.4718, 0.07409, 0.4203, 0.0366, 0.3545, 0.1165, 0.419, 0.0366, 0.3545, 0.1431, 0.3403, 0.1165, 0.419, 0.01094, 0.3235, 0.05459, 0.3043, 0.0366, 0.3545, 0.0366, 0.3545, 0.05459, 0.3043, 0.1431, 0.3403, 0.05459, 0.3043, 0.142, 0.3092, 0.1431, 0.3403, 0.145, 0.3069, 0.2267, 0.3058, 0.2031, 0.3433, 0.2578, 0.4066, 0.304, 0.3864, 0.3057, 0.4114, 0.2509, 0.3673, 0.304, 0.3864, 0.2578, 0.4066, 0.2509, 0.3673, 0.2761, 0.3571, 0.304, 0.3864, 0.2031, 0.3433, 0.2509, 0.3673, 0.2578, 0.4066, 0.2509, 0.3673, 0.2761, 0.3318, 0.2761, 0.3571, 0.2761, 0.3571, 0.2948, 0.3437, 0.304, 0.3864, 0.2031, 0.3433, 0.2761, 0.3318, 0.2509, 0.3673, 0.2761, 0.3318, 0.2948, 0.3437, 0.2761, 0.3571, 0.2948, 0.3437, 0.3468, 0.2976, 0.304, 0.3864, 0.2031, 0.3433, 0.2267, 0.3058, 0.2761, 0.3318, 0.2267, 0.3058, 0.265, 0.2599, 0.2761, 0.3318, 0.3832, 0.2767, 0.4049, 0.3308, 0.3468, 0.2976, 0.3832, 0.2767, 0.4212, 0.2545, 0.4049, 0.3308, 0.4212, 0.2545, 0.4404, 0.2722, 0.4049, 0.3308, 0.4049, 0.3308, 0.4404, 0.2722, 0.4312, 0.3011, 0.4404, 0.2722, 0.489, 0.3197, 0.4312, 0.3011, 0.4312, 0.3011, 0.489, 0.3197, 0.4847, 0.3534, 0.4378, 0.2157, 0.4628, 0.2475, 0.4212, 0.2545, 0.4212, 0.2545, 0.4628, 0.2475, 0.4404, 0.2722, 0.4628, 0.2475, 0.4912, 0.2569, 0.4404, 0.2722, 0.4404, 0.2722, 0.4912, 0.2569, 0.489, 0.3197, 0.4912, 0.2569, 0.5121, 0.3079, 0.489, 0.3197, 0.4378, 0.2157, 0.4875, 0.2141, 0.4628, 0.2475, 0.4769, 0.156, 0.4875, 0.2141, 0.4378, 0.2157, 0.4875, 0.2141, 0.4912, 0.2569, 0.4628, 0.2475, 0.4912, 0.2569, 0.528, 0.2398, 0.5121, 0.3079, 0.5806, 0.233, 0.6194, 0.2258, 0.5623, 0.2811, 0.6194, 0.2258, 0.6539, 0.2397, 0.5623, 0.2811, 0.6539, 0.2397, 0.6423, 0.2933, 0.5623, 0.2811, 0.6423, 0.2933, 0.695, 0.2818, 0.6503, 0.328, 0.6503, 0.328, 0.695, 0.2818, 0.6624, 0.3394, 0.6206, 0.1705, 0.6539, 0.2397, 0.6194, 0.2258, 0.7671, 0.1518, 0.8467, 0.1382, 0.7868, 0.2276, 0.7868, 0.2276, 0.8043, 0.3023, 0.7495, 0.2666, 0.7868, 0.2276, 0.8752, 0.255, 0.8043, 0.3023, 0.8467, 0.1382, 0.8663, 0.2367, 0.7868, 0.2276, 0.7868, 0.2276, 0.8663, 0.2367, 0.8752, 0.255, 0.8752, 0.255, 0.8741, 0.3245, 0.8043, 0.3023, 0.04805, 0.2491, 0.09846, 0.2771, 0.05459, 0.3043, 0.09846, 0.2771, 0.142, 0.3092, 0.05459, 0.3043, 0.05657, 0.2169, 0.1028, 0.2146, 0.04805, 0.2491, 0.04805, 0.2491, 0.1028, 0.2146, 0.09846, 0.2771, 0.1028, 0.2146, 0.1419, 0.2802, 0.09846, 0.2771, 0.09846, 0.2771, 0.1419, 0.2802, 0.142, 0.3092, 0.07955, 0.1771, 0.1175, 0.133, 0.1028, 0.2146, 0.2263, 0.2369, 0.2267, 0.3058, 0.186, 0.2759, 0.2263, 0.2369, 0.265, 0.2599, 0.2267, 0.3058, 0.2263, 0.2369, 0.2942, 0.2292, 0.265, 0.2599, 0.265, 0.2599, 0.2948, 0.3437, 0.2761, 0.3318, 0.265, 0.2599, 0.3272, 0.2639, 0.2948, 0.3437, 0.3272, 0.2639, 0.3468, 0.2976, 0.2948, 0.3437, 0.2942, 0.2292, 0.3272, 0.2639, 0.265, 0.2599, 0.292, 0.1831, 0.3102, 0.1885, 0.2942, 0.2292, 0.5121, 0.3079, 0.528, 0.2398, 0.5623, 0.2811, 0.528, 0.2398, 0.5806, 0.233, 0.5623, 0.2811, 0.4875, 0.2141, 0.526, 0.1859, 0.4912, 0.2569, 0.4912, 0.2569, 0.526, 0.1859, 0.528, 0.2398, 0.528, 0.2398, 0.526, 0.1859, 0.5806, 0.233, 0.526, 0.1859, 0.5599, 0.168, 0.5806, 0.233, 0.5806, 0.233, 0.6206, 0.1705, 0.6194, 0.2258, 0.4875, 0.2141, 0.4769, 0.156, 0.526, 0.1859, 0.5599, 0.168, 0.6206, 0.1705, 0.5806, 0.233, 0.6539, 0.2397, 0.6856, 0.1973, 0.6423, 0.2933, 0.695, 0.2818, 0.7278, 0.2275, 0.7495, 0.2666, 0.7278, 0.2275, 0.7868, 0.2276, 0.7495, 0.2666, 0.6423, 0.2933, 0.7278, 0.2275, 0.695, 0.2818, 0.6423, 0.2933, 0.6856, 0.1973, 0.7278, 0.2275, 0.7278, 0.2275, 0.7671, 0.1518, 0.7868, 0.2276, 0.6206, 0.1705, 0.6856, 0.1973, 0.6539, 0.2397, 0.6856, 0.1973, 0.7671, 0.1518, 0.7278, 0.2275, 0.6206, 0.1705, 0.6652, 0.1369, 0.6856, 0.1973, 0.8752, 0.255, 0.9405, 0.2478, 0.8741, 0.3245, 0.8741, 0.3245, 0.9405, 0.2478, 0.9279, 0.2785, 0.8663, 0.2367, 0.9405, 0.2478, 0.8752, 0.255, 0.8663, 0.2367, 0.9346, 0.2122, 0.9405, 0.2478, 0.8663, 0.2367, 0.9049, 0.1321, 0.9346, 0.2122, 0.9346, 0.2122, 0.9564, 0.1607, 0.9716, 0.2067, 0.8467, 0.1382, 0.9049, 0.1321, 0.8663, 0.2367, 0.9049, 0.1321, 0.9564, 0.1607, 0.9346, 0.2122, 0.1419, 0.2802, 0.186, 0.2759, 0.145, 0.3069, 0.145, 0.3069, 0.186, 0.2759, 0.2267, 0.3058, 0.1419, 0.2802, 0.1028, 0.2146, 0.186, 0.2759, 0.186, 0.2759, 0.2082, 0.1856, 0.2263, 0.2369, 0.1028, 0.2146, 0.2082, 0.1856, 0.186, 0.2759, 0.1028, 0.2146, 0.1691, 0.1456, 0.2082, 0.1856, 0.2263, 0.2369, 0.2082, 0.1856, 0.2942, 0.2292, 0.1028, 0.2146, 0.1175, 0.133, 0.1691, 0.1456, 0.2082, 0.1856, 0.292, 0.1831, 0.2942, 0.2292, 0.2082, 0.1856, 0.2412, 0.1503, 0.292, 0.1831, 0.1691, 0.1456, 0.2412, 0.1503, 0.2082, 0.1856, 0.3272, 0.2639, 0.3707, 0.2173, 0.3468, 0.2976, 0.3468, 0.2976, 0.3707, 0.2173, 0.3832, 0.2767, 0.3707, 0.2173, 0.4212, 0.2545, 0.3832, 0.2767, 0.3272, 0.2639, 0.3524, 0.1952, 0.3707, 0.2173, 0.3707, 0.2173, 0.4378, 0.2157, 0.4212, 0.2545, 0.2942, 0.2292, 0.3102, 0.1885, 0.3272, 0.2639, 0.3102, 0.1885, 0.3524, 0.1952, 0.3272, 0.2639, 0.3707, 0.2173, 0.3592, 0.1511, 0.4378, 0.2157, 0.3102, 0.1885, 0.3344, 0.1544, 0.3524, 0.1952, 0.3344, 0.1544, 0.3592, 0.1511, 0.3524, 0.1952, 0.3524, 0.1952, 0.3592, 0.1511, 0.3707, 0.2173, 0.292, 0.1831, 0.3344, 0.1544, 0.3102, 0.1885, 0.5063, 0.07205, 0.5262, 0.08861, 0.4769, 0.156, 0.4769, 0.156, 0.5262, 0.08861, 0.526, 0.1859, 0.5262, 0.08861, 0.5852, 0.09725, 0.526, 0.1859, 0.526, 0.1859, 0.5852, 0.09725, 0.5599, 0.168, 0.5063, 0.07205, 0.55, 0.03551, 0.5262, 0.08861, 0.55, 0.03551, 0.5852, 0.09725, 0.5262, 0.08861, 0.55, 0.03551, 0.5801, 0.06005, 0.5852, 0.09725, 0.5852, 0.09725, 0.6171, 0.131, 0.5599, 0.168, 0.5599, 0.168, 0.6171, 0.131, 0.6206, 0.1705, 0.6775, 0.09568, 0.6856, 0.1973, 0.6652, 0.1369, 0.6775, 0.09568, 0.7671, 0.1518, 0.6856, 0.1973, 0.6775, 0.09568, 0.7302, 0.07079, 0.7671, 0.1518, 0.7302, 0.07079, 0.7985, 0.1276, 0.7671, 0.1518, 0.8894, 0.04135, 0.9206, 0.0415, 0.8467, 0.1382, 0.9206, 0.0415, 0.9049, 0.1321, 0.8467, 0.1382, 0.9049, 0.1321, 0.9775, 0.1266, 0.9564, 0.1607, 0.9103, 0.006655, 0.9206, 0.0415, 0.8894, 0.04135, 0.9206, 0.0415, 0.949, 0.06909, 0.9049, 0.1321, 0.9049, 0.1321, 0.949, 0.06909, 0.9775, 0.1266, 0.4378, 0.2157, 0.3973, 0.09963, 0.4712, 0.1553, 0.3592, 0.1511, 0.3973, 0.09963, 0.4378, 0.2157, 0.3344, 0.1544, 0.3255, 0.09226, 0.3592, 0.1511, 0.3592, 0.1511, 0.3255, 0.09226, 0.3973, 0.09963, 0.292, 0.1831, 0.3255, 0.09226, 0.3344, 0.1544, 0.3973, 0.09963, 0.3255, 0.09226, 0.3754, 0.02752, 0.1881, 0.08773, 0.1691, 0.1456, 0.1175, 0.133, 0.1881, 0.08773, 0.2412, 0.1503, 0.1691, 0.1456, 0.1649, 0.03775, 0.1958, 0.0307, 0.1881, 0.08773, 0.1958, 0.0307, 0.225, 0.08628, 0.1881, 0.08773, 0.1881, 0.08773, 0.225, 0.08628, 0.2412, 0.1503, 0.225, 0.08628, 0.292, 0.1831, 0.2412, 0.1503, 0.9091, 0.0, 0.9166, 0.02237, 0.8808, 0.05924, 0.3874, 0.2451, 0.3904, 0.3166, 0.4023, 0.3783, 0.4349, 0.4285, 0.4807, 0.4068, 0.4554, 0.462, 0.426, 0.3431, 0.4807, 0.4068, 0.4349, 0.4285, 0.4023, 0.3783, 0.426, 0.3431, 0.4349, 0.4285, 0.3904, 0.3166, 0.426, 0.3431, 0.4023, 0.3783, 0.4807, 0.4068, 0.4615, 0.3041, 0.5023, 0.3662, 0.426, 0.3431, 0.43, 0.294, 0.4807, 0.4068, 0.43, 0.294, 0.4615, 0.3041, 0.4807, 0.4068, 0.4615, 0.3041, 0.5159, 0.3489, 0.5023, 0.3662, 0.4615, 0.3041, 0.4813, 0.2835, 0.5159, 0.3489, 0.4813, 0.2835, 0.5127, 0.2905, 0.5159, 0.3489, 0.5127, 0.2905, 0.5374, 0.3237, 0.5159, 0.3489, 0.6139, 0.4246, 0.6407, 0.4207, 0.6318, 0.4624, 0.6139, 0.4246, 0.5927, 0.3795, 0.6407, 0.4207, 0.6407, 0.4207, 0.6378, 0.3651, 0.6837, 0.378, 0.5927, 0.3795, 0.6378, 0.3651, 0.6407, 0.4207, 0.5945, 0.3557, 0.6378, 0.3651, 0.5927, 0.3795, 0.5945, 0.3557, 0.6234, 0.332, 0.6378, 0.3651, 0.5945, 0.3557, 0.5922, 0.3018, 0.6234, 0.332, 0.6378, 0.3651, 0.6234, 0.332, 0.6837, 0.378, 0.6234, 0.332, 0.757, 0.26, 0.6837, 0.378, 0.7683, 0.3693, 0.8424, 0.3953, 0.7998, 0.4317, 0.7998, 0.4317, 0.8424, 0.3953, 0.8313, 0.4483, 0.7683, 0.3693, 0.8053, 0.3448, 0.8424, 0.3953, 0.8053, 0.3448, 0.8677, 0.3393, 0.8424, 0.3953, 0.7683, 0.3693, 0.8247, 0.301, 0.8053, 0.3448, 0.8247, 0.301, 0.8677, 0.3393, 0.8053, 0.3448, 0.05197, 0.3972, 0.07261, 0.3296, 0.1242, 0.4056, 0.07261, 0.3296, 0.1448, 0.3417, 0.1242, 0.4056, 0.02163, 0.3453, 0.07261, 0.3296, 0.05197, 0.3972, 0.2916, 0.3807, 0.3222, 0.3775, 0.2933, 0.4156, 0.2567, 0.4098, 0.2916, 0.3807, 0.2933, 0.4156, 0.2076, 0.3476, 0.2916, 0.3807, 0.2567, 0.4098, 0.2076, 0.3476, 0.2975, 0.3318, 0.2916, 0.3807, 0.2916, 0.3807, 0.2975, 0.3318, 0.3222, 0.3775, 0.2076, 0.3476, 0.2649, 0.2917, 0.2975, 0.3318, 0.3286, 0.2636, 0.3874, 0.2451, 0.3222, 0.3775, 0.3874, 0.2451, 0.4269, 0.2562, 0.3904, 0.3166, 0.3904, 0.3166, 0.43, 0.294, 0.426, 0.3431, 0.4269, 0.2562, 0.43, 0.294, 0.3904, 0.3166, 0.4269, 0.2562, 0.4513, 0.2717, 0.43, 0.294, 0.4513, 0.2717, 0.4615, 0.3041, 0.43, 0.294, 0.4513, 0.2717, 0.4813, 0.2835, 0.4615, 0.3041, 0.439, 0.2061, 0.4871, 0.2173, 0.4269, 0.2562, 0.4269, 0.2562, 0.4974, 0.2479, 0.4513, 0.2717, 0.4513, 0.2717, 0.4974, 0.2479, 0.4813, 0.2835, 0.4269, 0.2562, 0.4871, 0.2173, 0.4974, 0.2479, 0.4974, 0.2479, 0.5127, 0.2905, 0.4813, 0.2835, 0.47, 0.1716, 0.4871, 0.2173, 0.439, 0.2061, 0.5127, 0.2905, 0.5362, 0.2457, 0.5374, 0.3237, 0.5658, 0.2369, 0.6296, 0.2291, 0.5922, 0.3018, 0.5922, 0.3018, 0.6296, 0.2291, 0.6234, 0.332, 0.6092, 0.1858, 0.6891, 0.2057, 0.6296, 0.2291, 0.6296, 0.2291, 0.7258, 0.2288, 0.6234, 0.332, 0.7258, 0.2288, 0.757, 0.26, 0.6234, 0.332, 0.757, 0.26, 0.8247, 0.301, 0.7683, 0.3693, 0.757, 0.26, 0.8306, 0.2537, 0.8247, 0.301, 0.8306, 0.2537, 0.9224, 0.2699, 0.8247, 0.301, 0.9224, 0.2699, 0.9163, 0.2996, 0.8247, 0.301, 0.8247, 0.301, 0.9163, 0.2996, 0.8677, 0.3393, 0.04976, 0.2505, 0.117, 0.274, 0.03187, 0.2795, 0.03187, 0.2795, 0.117, 0.274, 0.07261, 0.3296, 0.1086, 0.2031, 0.117, 0.274, 0.04976, 0.2505, 0.117, 0.274, 0.1448, 0.3417, 0.07261, 0.3296, 0.117, 0.274, 0.1586, 0.302, 0.1448, 0.3417, 0.2085, 0.2726, 0.2076, 0.3476, 0.1586, 0.302, 0.2085, 0.2726, 0.2649, 0.2917, 0.2076, 0.3476, 0.249, 0.2421, 0.2649, 0.2917, 0.2085, 0.2726, 0.2945, 0.2375, 0.2975, 0.3318, 0.2649, 0.2917, 0.249, 0.2421, 0.2945, 0.2375, 0.2649, 0.2917, 0.2795, 0.1729, 0.2945, 0.2375, 0.249, 0.2421, 0.2945, 0.2375, 0.3286, 0.2636, 0.2975, 0.3318, 0.3286, 0.2636, 0.3222, 0.3775, 0.2975, 0.3318, 0.4974, 0.2479, 0.5362, 0.2457, 0.5127, 0.2905, 0.5362, 0.2457, 0.5658, 0.2369, 0.5922, 0.3018, 0.4871, 0.2173, 0.5394, 0.1862, 0.4974, 0.2479, 0.4974, 0.2479, 0.5394, 0.1862, 0.5362, 0.2457, 0.5394, 0.1862, 0.5658, 0.2369, 0.5362, 0.2457, 0.5658, 0.2369, 0.6092, 0.1858, 0.6296, 0.2291, 0.47, 0.1716, 0.5394, 0.1862, 0.4871, 0.2173, 0.5658, 0.2369, 0.5394, 0.1862, 0.6092, 0.1858, 0.47, 0.1716, 0.5346, 0.09913, 0.5394, 0.1862, 0.6296, 0.2291, 0.6891, 0.2057, 0.7258, 0.2288, 0.7258, 0.2288, 0.8306, 0.2537, 0.757, 0.26, 0.6092, 0.1858, 0.6187, 0.1492, 0.6891, 0.2057, 0.749, 0.0771, 0.8306, 0.2537, 0.7258, 0.2288, 0.6187, 0.1492, 0.7019, 0.1213, 0.6891, 0.2057, 0.749, 0.0771, 0.9043, 0.1057, 0.8306, 0.2537, 0.8306, 0.2537, 0.9314, 0.2456, 0.9224, 0.2699, 0.8306, 0.2537, 0.9015, 0.1918, 0.9314, 0.2456, 0.9015, 0.1918, 0.9769, 0.1892, 0.9314, 0.2456, 0.8306, 0.2537, 0.9043, 0.1057, 0.9015, 0.1918, 0.9015, 0.1918, 0.9785, 0.1478, 0.9769, 0.1892, 0.9015, 0.1918, 0.9043, 0.1057, 0.9785, 0.1478, 0.117, 0.274, 0.2085, 0.2726, 0.1586, 0.302, 0.117, 0.274, 0.1086, 0.2031, 0.2085, 0.2726, 0.2085, 0.2726, 0.1782, 0.1684, 0.249, 0.2421, 0.1086, 0.2031, 0.1782, 0.1684, 0.2085, 0.2726, 0.1086, 0.2031, 0.1114, 0.1559, 0.1782, 0.1684, 0.1782, 0.1684, 0.2795, 0.1729, 0.249, 0.2421, 0.3286, 0.2636, 0.3761, 0.1957, 0.3874, 0.2451, 0.3286, 0.2636, 0.3577, 0.2019, 0.3761, 0.1957, 0.2945, 0.2375, 0.3577, 0.2019, 0.3286, 0.2636, 0.3874, 0.2451, 0.439, 0.2061, 0.4269, 0.2562, 0.2795, 0.1729, 0.3577, 0.2019, 0.2945, 0.2375, 0.3761, 0.1957, 0.439, 0.2061, 0.3874, 0.2451, 0.3761, 0.1957, 0.4246, 0.1316, 0.439, 0.2061, 0.4246, 0.1316, 0.47, 0.1716, 0.439, 0.2061, 0.4932, 0.1069, 0.5346, 0.09913, 0.47, 0.1716, 0.5346, 0.09913, 0.6187, 0.1492, 0.5394, 0.1862, 0.4932, 0.1069, 0.549, 0.02787, 0.5346, 0.09913, 0.6187, 0.1492, 0.6092, 0.1858, 0.5394, 0.1862, 0.549, 0.02787, 0.5748, 0.05482, 0.5346, 0.09913, 0.5748, 0.05482, 0.5875, 0.0907, 0.5346, 0.09913, 0.5875, 0.0907, 0.6187, 0.1492, 0.5346, 0.09913, 0.7019, 0.1213, 0.749, 0.0771, 0.6891, 0.2057, 0.749, 0.0771, 0.7258, 0.2288, 0.6891, 0.2057, 0.8808, 0.05924, 0.9166, 0.02237, 0.9043, 0.1057, 0.3577, 0.2019, 0.351, 0.09058, 0.3761, 0.1957, 0.3761, 0.1957, 0.351, 0.09058, 0.4246, 0.1316, 0.351, 0.09058, 0.3735, 0.02395, 0.4246, 0.1316, 0.2795, 0.1729, 0.2989, 0.1293, 0.3577, 0.2019, 0.3577, 0.2019, 0.2989, 0.1293, 0.351, 0.09058, 0.2989, 0.1293, 0.3219, 0.07632, 0.351, 0.09058, 0.351, 0.09058, 0.3369, 0.04628, 0.3735, 0.02395, 0.1114, 0.1559, 0.195, 0.08033, 0.1782, 0.1684, 0.1114, 0.1559, 0.1574, 0.04915, 0.195, 0.08033, 0.195, 0.08033, 0.2365, 0.1168, 0.1782, 0.1684, 0.2365, 0.1168, 0.2795, 0.1729, 0.1782, 0.1684, 0.375, 0.3346, 0.3898, 0.3048, 0.3924, 0.3557, 0.3668, 0.3204, 0.3898, 0.3048, 0.375, 0.3346, 0.4124, 0.3955, 0.4252, 0.35, 0.4394, 0.4276, 0.4394, 0.4276, 0.4648, 0.3689, 0.4806, 0.4197, 0.4648, 0.3689, 0.4956, 0.3788, 0.4806, 0.4197, 0.4394, 0.4276, 0.4252, 0.35, 0.4648, 0.3689, 0.3924, 0.3557, 0.4252, 0.35, 0.4124, 0.3955, 0.468, 0.3081, 0.5063, 0.3652, 0.4956, 0.3788, 0.3898, 0.3048, 0.4252, 0.35, 0.3924, 0.3557, 0.4252, 0.35, 0.4411, 0.299, 0.4648, 0.3689, 0.4648, 0.3689, 0.4411, 0.299, 0.4956, 0.3788, 0.4411, 0.299, 0.468, 0.3081, 0.4956, 0.3788, 0.468, 0.3081, 0.4988, 0.3326, 0.5063, 0.3652, 0.5256, 0.346, 0.5083, 0.2766, 0.5436, 0.3111, 0.5915, 0.3907, 0.6399, 0.4154, 0.6277, 0.4301, 0.6193, 0.3811, 0.6792, 0.3846, 0.6399, 0.4154, 0.5915, 0.3907, 0.6193, 0.3811, 0.6399, 0.4154, 0.5847, 0.3641, 0.6451, 0.3543, 0.6193, 0.3811, 0.6193, 0.3811, 0.6451, 0.3543, 0.6792, 0.3846, 0.6451, 0.3543, 0.696, 0.352, 0.6792, 0.3846, 0.5847, 0.3641, 0.6252, 0.3333, 0.6451, 0.3543, 0.6451, 0.3543, 0.6252, 0.3333, 0.696, 0.352, 0.6252, 0.3333, 0.7581, 0.263, 0.696, 0.352, 0.8068, 0.4413, 0.8445, 0.4268, 0.8209, 0.4677, 0.7971, 0.4247, 0.8511, 0.3898, 0.8068, 0.4413, 0.8068, 0.4413, 0.8511, 0.3898, 0.8445, 0.4268, 0.774, 0.374, 0.8511, 0.3898, 0.7971, 0.4247, 0.774, 0.374, 0.8284, 0.3269, 0.8511, 0.3898, 0.8284, 0.3269, 0.8652, 0.356, 0.8511, 0.3898, 0.7935, 0.2981, 0.8284, 0.3269, 0.774, 0.374, 0.8284, 0.3269, 0.8789, 0.3324, 0.8652, 0.356, 0.08993, 0.467, 0.07042, 0.3916, 0.1129, 0.4256, 0.07042, 0.3916, 0.09934, 0.3363, 0.1129, 0.4256, 0.09934, 0.3363, 0.1455, 0.3264, 0.1129, 0.4256, 0.04829, 0.3933, 0.03033, 0.3548, 0.07042, 0.3916, 0.03033, 0.3548, 0.09934, 0.3363, 0.07042, 0.3916, 0.01189, 0.3324, 0.09934, 0.3363, 0.03033, 0.3548, 0.2553, 0.4215, 0.2959, 0.3937, 0.2936, 0.4295, 0.2553, 0.4215, 0.2876, 0.3568, 0.2959, 0.3937, 0.198, 0.3397, 0.2876, 0.3568, 0.2553, 0.4215, 0.198, 0.3397, 0.2368, 0.306, 0.2876, 0.3568, 0.2959, 0.3937, 0.2876, 0.3568, 0.3339, 0.3612, 0.2368, 0.306, 0.287, 0.3295, 0.2876, 0.3568, 0.287, 0.3295, 0.3298, 0.2607, 0.2876, 0.3568, 0.3298, 0.2607, 0.3631, 0.2972, 0.2876, 0.3568, 0.3973, 0.2739, 0.3898, 0.3048, 0.3631, 0.2972, 0.3898, 0.3048, 0.444, 0.273, 0.4252, 0.35, 0.444, 0.273, 0.4411, 0.299, 0.4252, 0.35, 0.3973, 0.2739, 0.4231, 0.2655, 0.3898, 0.3048, 0.4231, 0.2655, 0.444, 0.273, 0.3898, 0.3048, 0.4313, 0.2413, 0.4231, 0.2655, 0.3973, 0.2739, 0.4313, 0.2413, 0.444, 0.273, 0.4231, 0.2655, 0.444, 0.273, 0.4827, 0.2701, 0.4411, 0.299, 0.4411, 0.299, 0.4827, 0.2701, 0.468, 0.3081, 0.4827, 0.2701, 0.4988, 0.3326, 0.468, 0.3081, 0.5083, 0.2766, 0.5256, 0.346, 0.4988, 0.3326, 0.4827, 0.2701, 0.5083, 0.2766, 0.4988, 0.3326, 0.4413, 0.2089, 0.5065, 0.2152, 0.4313, 0.2413, 0.4313, 0.2413, 0.4827, 0.2701, 0.444, 0.273, 0.4313, 0.2413, 0.5065, 0.2152, 0.4827, 0.2701, 0.5065, 0.2152, 0.5083, 0.2766, 0.4827, 0.2701, 0.5795, 0.2075, 0.6582, 0.257, 0.5623, 0.2425, 0.5623, 0.2425, 0.6582, 0.257, 0.578, 0.307, 0.578, 0.307, 0.6582, 0.257, 0.6252, 0.3333, 0.6309, 0.2251, 0.6582, 0.257, 0.5795, 0.2075, 0.6127, 0.1789, 0.6929, 0.1957, 0.6309, 0.2251, 0.6929, 0.1957, 0.6582, 0.257, 0.6309, 0.2251, 0.7209, 0.2334, 0.6252, 0.3333, 0.6582, 0.257, 0.7209, 0.2334, 0.7581, 0.263, 0.6252, 0.3333, 0.7581, 0.263, 0.8354, 0.2581, 0.7935, 0.2981, 0.7935, 0.2981, 0.8558, 0.2965, 0.8284, 0.3269, 0.8354, 0.2581, 0.8558, 0.2965, 0.7935, 0.2981, 0.8558, 0.2965, 0.8789, 0.3324, 0.8284, 0.3269, 0.7488, 0.1717, 0.9032, 0.1816, 0.8354, 0.2581, 0.8354, 0.2581, 0.9101, 0.2616, 0.8558, 0.2965, 0.9101, 0.2616, 0.8789, 0.3324, 0.8558, 0.2965, 0.02087, 0.2788, 0.04909, 0.2635, 0.01189, 0.3324, 0.04909, 0.2635, 0.102, 0.2939, 0.01189, 0.3324, 0.102, 0.2939, 0.09934, 0.3363, 0.01189, 0.3324, 0.1105, 0.2716, 0.102, 0.2939, 0.04909, 0.2635, 0.08752, 0.1902, 0.1105, 0.2716, 0.04909, 0.2635, 0.102, 0.2939, 0.1455, 0.3264, 0.09934, 0.3363, 0.1105, 0.2716, 0.1455, 0.3264, 0.102, 0.2939, 0.1105, 0.2716, 0.151, 0.2769, 0.1455, 0.3264, 0.08752, 0.1902, 0.1301, 0.2041, 0.1105, 0.2716, 0.1301, 0.2041, 0.151, 0.2769, 0.1105, 0.2716, 0.2368, 0.306, 0.198, 0.3397, 0.151, 0.2769, 0.2049, 0.2113, 0.2589, 0.2756, 0.2368, 0.306, 0.2049, 0.2113, 0.2504, 0.2271, 0.2589, 0.2756, 0.2589, 0.2756, 0.287, 0.3295, 0.2368, 0.306, 0.2504, 0.2271, 0.2974, 0.2447, 0.2589, 0.2756, 0.2589, 0.2756, 0.2974, 0.2447, 0.287, 0.3295, 0.2772, 0.1848, 0.2974, 0.2447, 0.2504, 0.2271, 0.2974, 0.2447, 0.3298, 0.2607, 0.287, 0.3295, 0.5083, 0.2766, 0.5374, 0.2495, 0.578, 0.307, 0.5374, 0.2495, 0.5623, 0.2425, 0.578, 0.307, 0.5065, 0.2152, 0.5374, 0.2495, 0.5083, 0.2766, 0.5065, 0.2152, 0.5623, 0.2425, 0.5374, 0.2495, 0.5065, 0.2152, 0.5493, 0.1786, 0.5623, 0.2425, 0.5493, 0.1786, 0.5795, 0.2075, 0.5623, 0.2425, 0.5795, 0.2075, 0.6127, 0.1789, 0.6309, 0.2251, 0.4413, 0.2089, 0.4543, 0.1673, 0.5065, 0.2152, 0.4543, 0.1673, 0.5493, 0.1786, 0.5065, 0.2152, 0.5493, 0.1786, 0.6127, 0.1789, 0.5795, 0.2075, 0.7209, 0.2334, 0.8354, 0.2581, 0.7581, 0.263, 0.6582, 0.257, 0.6929, 0.1957, 0.7209, 0.2334, 0.7209, 0.2334, 0.7488, 0.1717, 0.8354, 0.2581, 0.6929, 0.1957, 0.7488, 0.1717, 0.7209, 0.2334, 0.6127, 0.1789, 0.6547, 0.1332, 0.6929, 0.1957, 0.6547, 0.1332, 0.7488, 0.1717, 0.6929, 0.1957, 0.8354, 0.2581, 0.9032, 0.1816, 0.9101, 0.2616, 0.9032, 0.1816, 0.9419, 0.2564, 0.9101, 0.2616, 0.9419, 0.2564, 0.9032, 0.1816, 0.9796, 0.1835, 0.7488, 0.1717, 0.8686, 0.07913, 0.9032, 0.1816, 0.9707, 0.1227, 0.9796, 0.1835, 0.9032, 0.1816, 0.151, 0.2769, 0.1936, 0.252, 0.2368, 0.306, 0.151, 0.2769, 0.1301, 0.2041, 0.1936, 0.252, 0.1936, 0.252, 0.2049, 0.2113, 0.2368, 0.306, 0.1301, 0.2041, 0.2049, 0.2113, 0.1936, 0.252, 0.1301, 0.2041, 0.1788, 0.1534, 0.2049, 0.2113, 0.1788, 0.1534, 0.2504, 0.2271, 0.2049, 0.2113, 0.08752, 0.1902, 0.1202, 0.1404, 0.1301, 0.2041, 0.1202, 0.1404, 0.1788, 0.1534, 0.1301, 0.2041, 0.1788, 0.1534, 0.2375, 0.127, 0.2504, 0.2271, 0.2504, 0.2271, 0.2375, 0.127, 0.2772, 0.1848, 0.3658, 0.2077, 0.3882, 0.2089, 0.3631, 0.2972, 0.3631, 0.2972, 0.3882, 0.2089, 0.3973, 0.2739, 0.3298, 0.2607, 0.3658, 0.2077, 0.3631, 0.2972, 0.3882, 0.2089, 0.4313, 0.2413, 0.3973, 0.2739, 0.3298, 0.2607, 0.2974, 0.2447, 0.3658, 0.2077, 0.3882, 0.2089, 0.4413, 0.2089, 0.4313, 0.2413, 0.2974, 0.2447, 0.2772, 0.1848, 0.3658, 0.2077, 0.3658, 0.2077, 0.3883, 0.1397, 0.3882, 0.2089, 0.3882, 0.2089, 0.4441, 0.1597, 0.4413, 0.2089, 0.3883, 0.1397, 0.4441, 0.1597, 0.3882, 0.2089, 0.3036, 0.13, 0.3658, 0.2077, 0.2772, 0.1848, 0.4842, 0.128, 0.5319, 0.1364, 0.4543, 0.1673, 0.4543, 0.1673, 0.5319, 0.1364, 0.5493, 0.1786, 0.5095, 0.06911, 0.5782, 0.09079, 0.4842, 0.128, 0.5782, 0.09079, 0.5319, 0.1364, 0.4842, 0.128, 0.5319, 0.1364, 0.5865, 0.1367, 0.5493, 0.1786, 0.5628, 0.05257, 0.5782, 0.09079, 0.5095, 0.06911, 0.5782, 0.09079, 0.5865, 0.1367, 0.5319, 0.1364, 0.5865, 0.1367, 0.6127, 0.1789, 0.5493, 0.1786, 0.7266, 0.0157, 0.762, 0.08416, 0.7078, 0.05756, 0.6842, 0.1024, 0.7488, 0.1717, 0.6547, 0.1332, 0.7078, 0.05756, 0.7488, 0.1717, 0.6842, 0.1024, 0.7078, 0.05756, 0.762, 0.08416, 0.7488, 0.1717, 0.9043, 0.02479, 0.9054, 0.1005, 0.8686, 0.07913, 0.8686, 0.07913, 0.9054, 0.1005, 0.9032, 0.1816, 0.9054, 0.1005, 0.9707, 0.1227, 0.9032, 0.1816, 0.9054, 0.1005, 0.937, 0.05329, 0.9707, 0.1227, 0.9043, 0.02479, 0.9261, 0.02952, 0.9054, 0.1005, 0.3883, 0.1397, 0.4309, 0.1309, 0.4441, 0.1597, 0.3883, 0.1397, 0.3665, 0.02304, 0.4309, 0.1309, 0.3658, 0.2077, 0.3301, 0.08986, 0.3883, 0.1397, 0.3658, 0.2077, 0.3036, 0.13, 0.3301, 0.08986, 0.3883, 0.1397, 0.3301, 0.08986, 0.3665, 0.02304, 0.1202, 0.1404, 0.181, 0.07315, 0.1788, 0.1534, 0.181, 0.07315, 0.2191, 0.08708, 0.1788, 0.1534, 0.2191, 0.08708, 0.2375, 0.127, 0.1788, 0.1534, 0.1853, 0.02154, 0.2102, 0.04921, 0.181, 0.07315])
me_circle.materials.append(mat_1)
me_circle.materials.append(mat_2)
me_circle.update()

# ---- objects
ob_1 = bpy.data.objects.new('1', me_circle)

# ---- transforms, parenting, visibility, modifiers, constraints
ob_1.location = (0.0, 0.0, 0.0)

# ---- collection membership
col_collection.objects.link(ob_1)

# ---- scene / render settings (as saved in the file)
scene.frame_start = 1; scene.frame_end = 250; scene.frame_set(1)
scene.render.engine = 'BLENDER_EEVEE_NEXT'
scene.cycles.sampling_pattern = 'TABULATED_SOBOL'
scene.view_settings.view_transform = 'Filmic'
bpy.context.view_layer.update()

# ---- added for rendering (the .blend has no active camera and no usable light): camera, sun
cam_auto = bpy.data.cameras.new('AutoCamera')
cam_auto.lens = 50.0
cam_auto.sensor_width = 36.0
cam_auto.clip_end = 1000.0
ob_auto_camera = bpy.data.objects.new('AutoCamera', cam_auto)
scene.collection.objects.link(ob_auto_camera)
ob_auto_camera.location = (21.8248, -26.1361, 27.2793)
ob_auto_camera.rotation_euler = (1.09748, -7.21219e-08, 0.694738)
scene.camera = ob_auto_camera
light_auto_sun = bpy.data.lights.new('AutoSun', 'SUN')
light_auto_sun.energy = 3.0
light_auto_sun.angle = 0.0523599
ob_auto_sun = bpy.data.objects.new('AutoSun', light_auto_sun)
scene.collection.objects.link(ob_auto_sun)
ob_auto_sun.rotation_euler = (0.872665, 0.174533, 0.523599)
bpy.context.view_layer.update()
